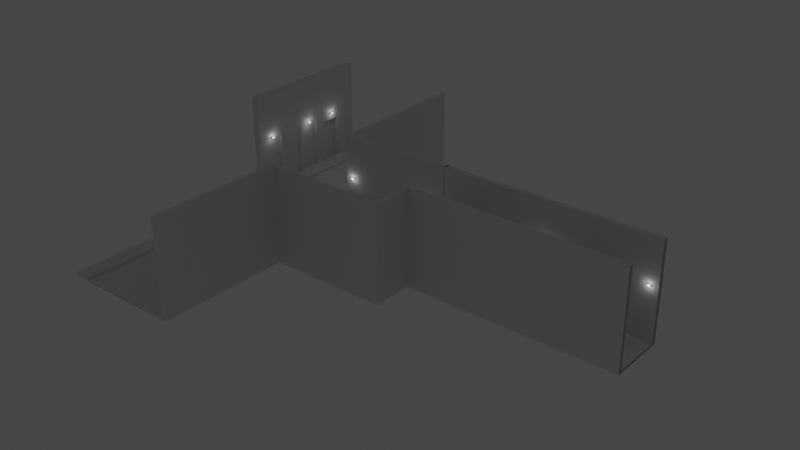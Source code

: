 # Source: TestMap.blend  (saved by Blender 3.2.14; exported with 4.5.12 LTS)
import bpy
from mathutils import Matrix  # noqa: F401  (used for matrix-valued properties, if any)

bpy.ops.wm.read_factory_settings(use_empty=True)
scene = bpy.context.scene
scene.name = 'Scene'

# ---- collections
col_collection = bpy.data.collections.new('Collection'); scene.collection.children.link(col_collection)

# ---- materials (node trees are filled in below, after node groups)
mat_material = bpy.data.materials.new('Material')
mat_material.alpha_threshold = 0.0
mat_material.use_transparent_shadow = False
mat_material.line_color = (0.0, 0.0, 0.0, 1.0)

# ---- material node trees
mat_material.use_nodes = True; mat_material.node_tree.nodes.clear()
_N = mat_material.node_tree.nodes; _L = mat_material.node_tree.links
n0 = _N.new('ShaderNodeOutputMaterial'); n0.name = 'Material Output'; n0.location = (300, 300)
n1 = _N.new('ShaderNodeBsdfPrincipled'); n1.name = 'Principled BSDF'; n1.location = (10, 300)
n1.distribution = 'GGX'
n1.subsurface_method = 'RANDOM_WALK_SKIN'
n1.inputs[2].default_value = 0.4
n1.inputs[3].default_value = 1.45
n1.inputs[27].default_value = (0.0, 0.0, 0.0, 1.0)
n1.inputs[28].default_value = 1.0
_L.new(n1.outputs[0], n0.inputs[0])
n0.is_active_output = True

# ---- world
world_world = bpy.data.worlds.new('World'); scene.world = world_world
world_world.use_nodes = True; world_world.node_tree.nodes.clear()
_N = world_world.node_tree.nodes; _L = world_world.node_tree.links
n0 = _N.new('ShaderNodeOutputWorld'); n0.name = 'World Output'; n0.location = (300, 300)
n1 = _N.new('ShaderNodeBackground'); n1.name = 'Background'; n1.location = (10, 300)
n1.inputs[0].default_value = (0.05088, 0.05088, 0.05088, 1.0)
_L.new(n1.outputs[0], n0.inputs[0])
n0.is_active_output = True
world_world.color = (0.05088, 0.05088, 0.05088)
world_world.use_sun_shadow = False
world_world.sun_shadow_jitter_overblur = 0.0

# ---- lights
light_point = bpy.data.lights.new('Point', 'POINT')
light_point.transmission_factor = 0.0
light_point.shadow_soft_size = 0.25
light_point.shadow_maximum_resolution = 0.006
light_point.use_absolute_resolution = True
light_point_001 = bpy.data.lights.new('Point.001', 'POINT')
light_point_001.transmission_factor = 0.0
light_point_001.shadow_soft_size = 0.25
light_point_001.shadow_maximum_resolution = 0.006
light_point_001.use_absolute_resolution = True
light_point_002 = bpy.data.lights.new('Point.002', 'POINT')
light_point_002.transmission_factor = 0.0
light_point_002.shadow_soft_size = 0.25
light_point_002.shadow_maximum_resolution = 0.006
light_point_002.use_absolute_resolution = True
light_point_003 = bpy.data.lights.new('Point.003', 'POINT')
light_point_003.transmission_factor = 0.0
light_point_003.shadow_soft_size = 0.25
light_point_003.shadow_maximum_resolution = 0.006
light_point_003.use_absolute_resolution = True
light_point_004 = bpy.data.lights.new('Point.004', 'POINT')
light_point_004.transmission_factor = 0.0
light_point_004.shadow_soft_size = 0.25
light_point_004.shadow_maximum_resolution = 0.006
light_point_004.use_absolute_resolution = True
light_point_005 = bpy.data.lights.new('Point.005', 'POINT')
light_point_005.transmission_factor = 0.0
light_point_005.shadow_soft_size = 0.25
light_point_005.shadow_maximum_resolution = 0.006
light_point_005.use_absolute_resolution = True
light_point_006 = bpy.data.lights.new('Point.006', 'POINT')
light_point_006.transmission_factor = 0.0
light_point_006.shadow_soft_size = 0.25
light_point_006.shadow_maximum_resolution = 0.006
light_point_006.use_absolute_resolution = True
light_point_007 = bpy.data.lights.new('Point.007', 'POINT')
light_point_007.transmission_factor = 0.0
light_point_007.shadow_soft_size = 0.25
light_point_007.shadow_maximum_resolution = 0.006
light_point_007.use_absolute_resolution = True
light_point_008 = bpy.data.lights.new('Point.008', 'POINT')
light_point_008.transmission_factor = 0.0
light_point_008.shadow_soft_size = 0.25
light_point_008.shadow_maximum_resolution = 0.006
light_point_008.use_absolute_resolution = True
light_point_009 = bpy.data.lights.new('Point.009', 'POINT')
light_point_009.transmission_factor = 0.0
light_point_009.shadow_soft_size = 0.25
light_point_009.shadow_maximum_resolution = 0.006
light_point_009.use_absolute_resolution = True

# ---- meshes
me_cube = bpy.data.meshes.new('Cube')
me_cube.from_pydata([(-1.0, 1.0, 1.0), (-1.0, 1.0, -1.0), (-1.0, -1.0, 1.0), (-1.0, -1.0, -1.0), (-1.0, 0.8495, -1.0), (-1.0, 0.8495, 1.0), (-1.0, -0.8732, -1.0), (-1.0, -0.8732, 1.0), (-1.0, -1.0, 82.48), (-1.0, 0.8495, 82.48), (-1.0, 1.0, 82.48), (-1.0, -0.8732, 82.48), (-0.9746, 1.0, -1.0), (-0.9746, -1.0, 1.0), (-0.9746, -1.0, -1.0), (-0.9746, 1.0, 1.0), (-0.9746, 0.8495, -1.0), (-0.9746, 0.8495, 1.0), (-0.9746, -0.8732, -1.0), (-0.9746, -0.8732, 1.0), (-0.9746, -1.0, 82.48), (-0.9746, 1.0, 82.48), (-0.9746, 0.8495, 82.48), (-0.9746, -0.8732, 82.48), (-1.0, -2.414, -1.0), (-1.0, -2.414, 1.0), (-0.9746, -2.414, 1.0), (-0.9746, -2.414, 82.48), (-1.0, -2.414, 82.48), (-0.9746, -2.414, -1.0), (-2.07, -0.8732, -1.0), (-2.07, -1.0, -1.0), (-2.07, -1.0, 1.0), (-2.07, 1.0, 1.0), (-2.07, 1.0, -1.0), (-2.07, -2.414, -1.0), (-2.07, 0.8495, 1.0), (-2.07, 0.8495, -1.0), (-2.07, -0.8732, 1.0), (-2.07, -2.414, 1.0), (-1.0, -2.334, -1.0), (-1.0, -2.334, 1.0), (-0.9746, -2.334, 82.48), (-0.9746, -2.334, 1.0), (-1.0, -2.334, 82.48), (-0.9746, -2.334, -1.0), (-2.07, -2.334, -1.0), (-2.07, -2.334, 1.0), (-2.069, -2.414, 82.48), (-2.069, -2.334, 82.48), (-2.07, 0.8495, 81.73), (-2.07, 1.0, 81.73), (-3.217, -0.8732, -1.0), (-3.217, -1.0, -1.0), (-3.217, -1.0, 1.0), (-3.217, 1.0, 1.0), (-3.217, 1.0, -1.0), (-3.217, -2.334, -1.0), (-3.217, -2.414, -1.0), (-3.217, 0.8495, 1.0), (-3.217, 0.8495, -1.0), (-3.217, -0.8732, 1.0), (-3.217, -2.414, 1.0), (-3.217, -2.334, 1.0), (-1.0, -1.215, 1.0), (-0.9746, -1.215, 1.0), (-1.0, -1.215, 82.48), (-1.0, -1.246, 41.74), (-1.0, -1.215, -1.0), (-0.9746, -1.215, 82.48), (-0.9746, -1.215, -1.0), (-2.07, -1.215, -1.0), (-3.217, -1.215, 1.0), (-3.217, -1.215, -1.0), (-1.0, -0.8732, 41.74), (-1.0, -1.0, 41.74), (-0.9746, -1.0, 41.74), (-0.9746, -0.8732, 41.74), (-1.0, -2.414, 41.74), (-0.9746, -2.414, 41.74), (-1.0, -2.334, 41.74), (-0.9746, -2.334, 41.74), (-2.069, -2.414, 41.74), (-2.069, -2.334, 41.74), (-0.9746, -1.215, 41.74), (-1.0, -1.215, 41.74), (-1.0, -2.005, -1.0), (-0.9746, -2.005, 82.48), (-0.9746, -2.005, -1.0), (-2.07, -2.005, -1.0), (-3.217, -2.005, -1.0), (-1.0, -2.005, 1.0), (-0.9746, -2.005, 1.0), (-1.0, -2.005, 82.48), (-0.9948, -1.246, 1.0), (-3.217, -2.005, 1.0), (-0.9746, -2.005, 41.74), (-1.0, -2.005, 41.74), (-0.9948, -1.975, 1.0), (-1.0, -1.975, 41.74), (-0.9948, -1.975, 41.07), (-0.9948, -1.246, 41.07), (-1.004, -1.246, 41.07), (-1.004, -1.246, 41.74), (-1.004, -1.246, 1.0), (-1.004, -1.215, 1.0), (-1.004, -2.005, 1.0), (-1.004, -1.975, 1.0), (-1.004, -1.975, 41.07), (-1.004, -1.975, 41.74), (-1.004, -1.215, 41.74), (-1.004, -2.005, 41.74), (0.9784, -1.0, -1.0), (0.9784, 1.0, 1.0), (0.9784, 0.8495, 1.0), (0.9784, -0.8732, 1.0), (0.9784, 1.0, 82.48), (0.9784, 0.8495, 82.48), (0.9784, -0.8732, 82.48), (0.9784, 1.0, -1.0), (0.9784, -1.0, 1.0), (0.9784, 0.8495, -1.0), (0.9784, -0.8732, -1.0), (0.9784, -1.0, 82.48), (0.9784, -0.8732, 41.74), (0.9784, -1.0, 41.74), (-2.112, -2.414, 1.006), (-2.112, -2.334, 1.006), (-2.11, -2.414, 82.48), (-2.11, -2.334, 82.48), (-2.111, -2.414, 41.74), (-2.111, -2.334, 41.74), (-2.069, -7.059, 41.74), (-2.07, -7.059, 1.0), (-2.069, -7.059, 82.48), (-2.111, -7.059, 41.74), (-2.112, -7.059, 1.006), (-2.11, -7.059, 82.48), (-2.029, 1.0, -1.0), (-2.029, -1.0, 1.0), (-2.029, -0.8732, 1.0), (-2.029, 1.0, 1.0), (-2.029, 0.8495, -1.0), (-2.029, 0.8495, 1.0), (-2.029, -2.414, -1.0), (-2.029, -1.0, -1.0), (-2.029, -0.8732, -1.0), (-2.029, -2.334, -1.0), (-2.029, 0.8495, 81.75), (-2.029, 1.0, 81.75), (-2.029, -1.215, -1.0), (-2.029, -2.005, -1.0), (-2.07, 5.916, 1.0), (-2.07, 5.916, 81.73), (-2.029, 5.916, 1.0), (-2.029, 5.916, 81.75), (-2.07, 5.888, 1.0), (-2.07, 5.888, -1.0), (-3.217, 5.888, 1.0), (-3.217, 5.888, -1.0), (-2.07, -7.05, -1.0), (-3.217, -7.05, -1.0), (-2.07, -7.05, 1.0), (-3.217, -7.05, 1.0), (-2.318, -2.334, -1.0), (-2.318, -2.414, -1.0), (-2.318, -0.8732, 1.0), (-2.318, 0.8495, 1.0), (-2.318, -2.334, 1.0), (-2.318, -2.414, 1.0), (-2.318, -1.0, -1.0), (-2.318, -0.8732, -1.0), (-2.318, 1.0, 1.0), (-2.318, 0.8495, -1.0), (-2.318, 1.0, -1.0), (-2.318, -1.0, 1.0), (-2.318, -1.215, -1.0), (-2.318, -2.005, -1.0), (-2.318, 5.888, 0.8547), (-2.318, 5.888, -1.0), (-2.318, -7.05, -1.0), (-2.318, -7.05, 1.0), (-3.061, -2.414, -1.0), (-3.061, 0.8495, 1.0), (-3.061, -2.334, 1.0), (-3.061, -1.0, -1.0), (-3.061, 1.0, 1.0), (-3.061, -1.0, 1.0), (-3.061, -1.215, -1.0), (-3.061, -2.005, -1.0), (-3.061, 5.888, 0.8547), (-3.061, -7.05, -1.0), (-3.061, -2.334, -1.0), (-3.061, -0.8732, 1.0), (-3.061, -2.414, 1.0), (-3.061, -0.8732, -1.0), (-3.061, 0.8495, -1.0), (-3.061, 1.0, -1.0), (-3.061, 5.888, -1.0), (-3.061, -7.05, 1.0), (-3.061, -7.05, -1.415), (-2.318, -7.05, -1.415), (-2.318, 1.0, -1.415), (-2.318, 5.888, -1.561), (-2.318, -0.8732, -1.415), (-2.318, -1.0, -1.415), (-2.318, -2.334, -1.415), (-2.318, -2.414, -1.415), (-2.318, 0.8495, -1.415), (-3.061, 5.888, -1.561), (-3.061, 1.0, -1.415), (-3.061, -0.8732, -1.415), (-3.061, -1.0, -1.415), (-3.061, -2.334, -1.415), (-3.061, -2.414, -1.415), (-3.061, 0.8495, -1.415), (-2.029, 2.349, 1.0), (-2.029, 2.349, 81.75), (-2.07, 2.349, 81.73), (-2.07, 2.349, 1.0), (-2.029, 1.448, 81.75), (-2.07, 1.448, 81.73), (-2.07, 1.448, 1.0), (-2.029, 1.448, 1.0), (-2.07, 1.0, 41.5), (-2.07, 0.8495, 41.5), (-2.029, 0.8495, 41.52), (-2.029, 1.0, 41.52), (-2.07, 5.916, 41.5), (-2.029, 5.916, 41.52), (-2.07, 2.349, 41.5), (-2.029, 2.349, 41.52), (-2.029, 1.448, 41.52), (-2.07, 1.448, 41.5), (-2.07, 1.448, 40.5), (-2.07, 2.349, 40.51), (-2.029, 2.296, 1.0), (-2.029, 2.296, 81.75), (-2.07, 2.309, 81.73), (-2.068, 2.309, 1.0), (-2.029, 2.296, 41.52), (-2.07, 2.309, 41.5), (-2.068, 2.309, 40.51), (-2.029, 1.485, 81.75), (-2.07, 1.485, 81.73), (-2.068, 1.485, 1.0), (-2.068, 1.485, 40.5), (-2.029, 1.485, 1.0), (-2.029, 1.485, 41.52), (-2.07, 1.485, 41.5), (-2.077, 2.349, 40.51), (-2.077, 2.349, 1.0), (-2.077, 1.485, 1.0), (-2.077, 1.448, 1.0), (-2.077, 1.448, 40.5), (-2.077, 2.309, 41.5), (-2.077, 2.349, 41.5), (-2.077, 1.448, 41.5), (-2.077, 1.485, 40.5), (-2.077, 2.309, 1.0), (-2.077, 1.485, 41.5), (-2.077, 2.309, 40.51), (-2.029, 5.169, 1.0), (-2.029, 5.169, 81.75), (-2.07, 5.169, 81.73), (-2.07, 5.169, 1.0), (-2.07, 5.169, 41.5), (-2.029, 5.169, 41.52), (-2.029, 2.866, 81.75), (-2.07, 2.866, 81.73), (-2.07, 2.866, 1.0), (-2.029, 2.866, 1.0), (-2.07, 2.866, 41.5), (-2.029, 2.866, 41.52), (-2.07, 2.866, 14.89), (-2.07, 5.169, 14.88), (-2.07, 5.106, 41.5), (-2.07, 5.106, 14.88), (-2.07, 2.964, 41.5), (-2.07, 2.963, 14.89), (-2.07, 5.106, 38.96), (-2.07, 2.964, 38.96), (-2.07, 5.169, 38.96), (-2.07, 2.866, 38.96), (-2.07, 2.866, 13.38), (-2.07, 5.169, 13.38), (-2.051, 5.106, 38.96), (-2.051, 5.106, 14.88), (-2.051, 2.963, 14.89), (-2.051, 2.964, 38.96), (-2.061, 2.964, 38.96), (-2.061, 5.106, 38.96), (-1.0, 0.8575, 82.49), (-1.0, 0.8575, 1.017), (-0.9748, 0.8575, 1.017), (-0.9748, 0.8575, 82.49), (-3.279, 1.0, 1.0), (-3.279, 1.0, -1.0), (-3.279, 5.888, 1.0), (-3.279, 5.888, -1.0), (-3.217, 1.0, 86.04), (-3.217, 5.888, 86.04), (-3.279, 1.0, 86.04), (-3.279, 5.888, 86.04), (-3.217, 1.0, 43.52), (-3.279, 1.0, 43.52), (-3.279, 5.888, 43.52), (-3.217, 5.888, 43.52), (-3.217, 1.244, 1.0), (-3.217, 1.244, 43.52), (-3.217, 2.056, 1.0), (-3.217, 2.055, 43.52), (-3.217, 2.188, 1.0), (-3.217, 2.187, 43.52), (-3.217, 3.033, 1.0), (-3.217, 3.033, 43.52), (-3.217, 3.139, 1.0), (-3.217, 3.139, 43.52), (-3.217, 3.891, 1.0), (-3.217, 3.89, 43.52), (-3.217, 4.005, 43.52), (-3.217, 4.005, 1.0), (-3.226, 2.055, 43.52), (-3.226, 1.244, 43.52), (-3.226, 1.244, 1.0), (-3.226, 2.056, 1.0), (-3.226, 3.033, 43.52), (-3.226, 2.187, 43.52), (-3.226, 2.188, 1.0), (-3.226, 3.033, 1.0), (-3.226, 3.89, 43.52), (-3.226, 3.139, 43.52), (-3.226, 3.139, 1.0), (-3.226, 3.891, 1.0), (-3.235, 2.055, 43.52), (-3.235, 1.244, 43.52), (-3.235, 1.244, 1.0), (-3.235, 2.056, 1.0), (-3.235, 3.033, 43.52), (-3.235, 2.187, 43.52), (-3.235, 2.188, 1.0), (-3.235, 3.033, 1.0), (-3.235, 3.89, 43.52), (-3.235, 3.139, 43.52), (-3.235, 3.139, 1.0), (-3.235, 3.891, 1.0), (-3.217, 4.28, 1.0), (-3.217, 5.053, 1.0), (-3.217, 4.278, 39.17), (-3.217, 5.051, 39.17), (-3.265, 4.28, 1.0), (-3.265, 5.053, 1.0), (-3.265, 4.278, 39.17), (-3.265, 5.051, 39.17)], [], [(15, 0, 10, 21), (81, 42, 27, 79), (267, 262, 154, 229), (138, 142, 37, 34), (77, 74, 11, 23), (141, 138, 34, 33), (17, 5, 7, 19), (23, 11, 8, 20), (74, 75, 8, 11), (0, 5, 9, 10), (139, 140, 38, 32), (17, 22, 295, 294), (116, 21, 22, 117), (118, 23, 20, 123), (114, 17, 19, 115), (4, 16, 18, 6), (124, 77, 23, 118), (1, 12, 16, 4), (1, 0, 15, 12), (6, 18, 14, 3), (112, 120, 13, 14), (113, 15, 21, 116), (29, 26, 25, 24), (78, 79, 27, 28), (78, 28, 48, 82), (42, 44, 28, 27), (40, 45, 29, 24), (45, 43, 26, 29), (183, 186, 55, 59), (195, 185, 53, 52), (194, 184, 63, 62), (192, 182, 58, 57), (147, 144, 35, 46), (142, 146, 30, 37), (146, 145, 31, 30), (24, 25, 39, 35, 144), (91, 98, 94, 64, 2, 139, 32, 47, 41), (140, 143, 36, 38), (25, 41, 47, 39), (151, 147, 46, 89), (193, 183, 59, 61), (88, 92, 43, 45), (86, 88, 45, 40), (87, 93, 44, 42), (97, 91, 41, 80), (96, 87, 42, 81), (48, 49, 129, 128), (28, 44, 49, 48), (80, 41, 47, 83), (148, 149, 51, 50), (224, 225, 50, 51), (143, 5, 9, 148, 226), (60, 59, 55, 56), (52, 61, 59, 60), (53, 54, 61, 52), (63, 57, 58, 62), (95, 90, 57, 63), (194, 62, 163, 199), (196, 195, 52, 60), (197, 196, 60, 56), (187, 54, 72, 95, 63, 184), (159, 56, 297, 299), (189, 192, 57, 90), (187, 193, 61, 54), (185, 188, 73, 53), (54, 53, 73, 72), (76, 20, 69, 84), (75, 2, 64, 85), (20, 8, 66, 69), (3, 14, 70, 68), (14, 13, 65, 70), (145, 150, 71, 31), (85, 67, 99, 97, 80, 44, 93, 66, 8, 75), (13, 76, 84, 65), (44, 80, 83, 49), (82, 48, 134, 132), (92, 96, 81, 43), (25, 78, 82, 39), (25, 26, 79, 78), (115, 19, 77, 124), (7, 2, 75, 74), (19, 7, 74, 77), (43, 81, 79, 26), (65, 84, 96, 92), (64, 94, 104, 105), (67, 85, 110, 103), (188, 189, 90, 73), (72, 73, 90, 95), (84, 69, 87, 96), (94, 101, 102, 104), (69, 66, 93, 87), (68, 70, 88, 86), (70, 65, 92, 88), (150, 151, 89, 71), (100, 101, 94, 98), (103, 102, 108, 109), (110, 105, 104, 102, 103), (109, 108, 107, 106, 111), (97, 99, 109, 111), (91, 97, 111, 106), (101, 100, 108, 102), (98, 91, 106, 107), (85, 64, 105, 110), (100, 98, 107, 108), (99, 67, 103, 109), (13, 120, 125, 76), (76, 125, 123, 20), (17, 114, 117, 22), (16, 121, 122, 18), (12, 119, 121, 16), (12, 15, 113, 119), (18, 122, 112, 14), (131, 127, 126, 130), (129, 131, 130, 128), (39, 82, 132, 133), (49, 83, 131, 129), (47, 39, 126, 127), (83, 47, 127, 131), (133, 132, 135, 136), (132, 134, 137, 135), (128, 130, 135, 137), (130, 126, 136, 135), (48, 128, 137, 134), (126, 39, 133, 136), (68, 86, 151, 150), (3, 68, 150, 145), (225, 226, 148, 50), (9, 10, 149, 148), (86, 40, 147, 151), (7, 5, 143, 140), (6, 3, 145, 146), (4, 6, 146, 142), (40, 24, 144, 147), (2, 7, 140, 139), (0, 1, 138, 141), (1, 4, 142, 138), (0, 141, 227, 149, 10), (229, 228, 153, 155), (264, 263, 155, 153), (266, 264, 153, 228), (262, 265, 152, 154), (190, 198, 159, 158), (33, 34, 157, 156), (197, 56, 159, 198), (172, 33, 156, 178), (191, 199, 163, 161), (62, 58, 161, 163), (35, 39, 162, 160), (165, 35, 160, 180), (182, 165, 180, 191), (160, 162, 181, 180), (236, 239, 219, 216), (34, 174, 179, 157), (156, 157, 179, 178), (71, 89, 177, 176), (31, 71, 176, 170), (32, 38, 166, 175), (89, 46, 164, 177), (32, 175, 168, 47), (34, 37, 173, 174), (37, 30, 171, 173), (39, 169, 181, 162), (38, 36, 167, 166), (46, 35, 165, 164), (39, 47, 168, 169), (30, 31, 170, 171), (36, 33, 172, 167), (55, 186, 190, 158, 347, 346, 321, 318, 316, 314, 312, 310, 308), (58, 182, 191, 161), (241, 238, 218, 230), (174, 197, 198, 179), (238, 237, 217, 218), (176, 177, 189, 188), (170, 176, 188, 185), (166, 167, 208, 204), (177, 164, 192, 189), (183, 193, 211, 215), (174, 173, 196, 197), (173, 171, 195, 196), (205, 204, 208, 202, 203, 209, 210, 215, 211, 212, 213, 214, 200, 201, 207, 206), (181, 169, 207, 201), (164, 165, 182, 192), (194, 199, 200, 214), (171, 170, 185, 195), (240, 236, 216, 231), (193, 187, 212, 211), (190, 186, 210, 209), (184, 194, 214, 213), (175, 166, 204, 205), (169, 168, 206, 207), (187, 184, 213, 212), (186, 183, 215, 210), (168, 175, 205, 206), (172, 178, 203, 202), (167, 172, 202, 208), (227, 141, 223, 232), (51, 149, 220, 221), (224, 51, 221, 233), (141, 33, 222, 223), (33, 224, 233, 234, 222), (149, 227, 232, 220), (237, 240, 231, 217), (222, 234, 254, 253), (265, 285, 275, 282, 266, 228, 152), (154, 152, 228, 229), (36, 143, 226, 225), (33, 36, 225, 224), (263, 267, 229, 155), (219, 239, 259, 251), (233, 249, 260, 257), (245, 246, 242, 239), (243, 248, 240, 237), (248, 247, 236, 240), (244, 243, 237, 238), (249, 244, 238, 241), (247, 245, 239, 236), (223, 222, 245, 247), (233, 221, 244, 249), (221, 220, 243, 244), (232, 223, 247, 248), (220, 232, 248, 243), (245, 222, 253, 252), (246, 245, 252, 258), (259, 261, 250, 251), (250, 261, 255, 256), (258, 254, 257, 260), (253, 254, 258, 252), (261, 258, 260, 255), (242, 246, 258, 261), (234, 233, 257, 254), (235, 219, 251, 250), (241, 230, 256, 255), (239, 242, 261, 259), (230, 235, 250, 256), (249, 241, 255, 260), (268, 273, 267, 263), (270, 284, 285, 265), (271, 270, 265, 262), (272, 269, 264, 266, 276, 278), (269, 268, 263, 264), (273, 271, 262, 267), (231, 216, 271, 273), (218, 217, 268, 269), (230, 218, 269, 272), (216, 219, 270, 271), (219, 235, 230, 272, 283, 274, 284, 270), (217, 231, 273, 268), (289, 286, 287, 288), (275, 277, 280, 282), (276, 280, 281, 278), (278, 281, 283, 272), (282, 280, 276, 266), (277, 279, 288, 287), (283, 281, 279, 274), (285, 284, 274, 279, 277, 275), (280, 277, 287, 286, 291), (281, 280, 291, 290), (279, 281, 290, 289, 288), (290, 291, 286, 289), (293, 294, 295, 292), (9, 5, 293, 292), (5, 17, 294, 293), (297, 296, 298, 299), (158, 159, 299, 298), (56, 55, 296, 297), (305, 304, 300, 302), (300, 301, 303, 302), (307, 306, 303, 301), (304, 309, 311, 313, 315, 317, 319, 320, 307, 301, 300), (306, 305, 302, 303), (298, 296, 305, 306), (55, 308, 309, 304), (158, 298, 306, 307), (296, 55, 304, 305), (325, 322, 334, 337), (318, 319, 330, 333), (311, 310, 312, 313), (308, 310, 325, 324), (315, 314, 316, 317), (319, 317, 331, 330), (319, 318, 321, 320), (320, 321, 346, 348, 349, 347, 158, 307), (328, 329, 341, 340), (331, 332, 344, 343), (315, 313, 327, 326), (317, 316, 332, 331), (314, 315, 326, 329), (311, 309, 323, 322), (313, 312, 328, 327), (316, 318, 333, 332), (310, 311, 322, 325), (309, 308, 324, 323), (312, 314, 329, 328), (335, 336, 337, 334), (339, 340, 341, 338), (343, 344, 345, 342), (332, 333, 345, 344), (322, 323, 335, 334), (329, 326, 338, 341), (326, 327, 339, 338), (333, 330, 342, 345), (323, 324, 336, 335), (330, 331, 343, 342), (327, 328, 340, 339), (324, 325, 337, 336), (347, 349, 353, 351), (351, 353, 352, 350), (348, 346, 350, 352), (349, 348, 352, 353), (346, 347, 351, 350)])
_uv = me_cube.uv_layers.new(name='UVMap')
_uv.uv.foreach_set('vector', [0.625, 0.2532, 0.625, 0.25, 0.625, 0.25, 0.625, 0.2532, 0.625, 0.9968, 0.625, 0.9968, 0.625, 0.9968, 0.625, 0.9968, 0.625, 0.25, 0.625, 0.25, 0.625, 0.25, 0.625, 0.25, 0.125, 0.5, 0.125, 0.5188, 0.125, 0.5188, 0.125, 0.5, 0.8718, 0.7342, 0.875, 0.7342, 0.875, 0.7342, 0.8718, 0.7342, 0.625, 0.25, 0.375, 0.25, 0.375, 0.25, 0.625, 0.25, 0.8718, 0.5188, 0.875, 0.5188, 0.875, 0.7342, 0.8718, 0.7342, 0.8718, 0.7342, 0.875, 0.7342, 0.875, 0.75, 0.8718, 0.75, 0.625, 0.01585, 0.625, 0.0, 0.625, 0.0, 0.625, 0.01585, 0.625, 0.25, 0.625, 0.2312, 0.625, 0.2312, 0.625, 0.25, 0.625, 0.0, 0.625, 0.01585, 0.625, 0.01585, 0.625, 0.0, 0.8718, 0.5188, 0.8718, 0.5188, 0.8718, 0.5188, 0.8718, 0.5188, 0.6277, 0.5, 0.8718, 0.5, 0.8718, 0.5188, 0.6277, 0.5188, 0.6277, 0.7342, 0.8718, 0.7342, 0.8718, 0.75, 0.6277, 0.75, 0.6277, 0.5188, 0.8718, 0.5188, 0.8718, 0.7342, 0.6277, 0.7342, 0.125, 0.5188, 0.1282, 0.5188, 0.1282, 0.7342, 0.125, 0.7342, 0.6277, 0.7342, 0.8718, 0.7342, 0.8718, 0.7342, 0.6277, 0.7342, 0.125, 0.5, 0.1282, 0.5, 0.1282, 0.5188, 0.125, 0.5188, 0.375, 0.25, 0.625, 0.25, 0.625, 0.2532, 0.375, 0.2532, 0.125, 0.7342, 0.1282, 0.7342, 0.1282, 0.75, 0.125, 0.75, 0.375, 0.7527, 0.625, 0.7527, 0.625, 0.9968, 0.375, 0.9968, 0.625, 0.4973, 0.625, 0.2532, 0.625, 0.2532, 0.625, 0.4973, 0.375, 0.9968, 0.625, 0.9968, 0.625, 1.0, 0.375, 1.0, 0.625, 1.0, 0.625, 0.9968, 0.625, 0.9968, 0.625, 1.0, 0.625, 1.0, 0.625, 1.0, 0.625, 1.0, 0.625, 1.0, 0.8718, 0.75, 0.875, 0.75, 0.875, 0.75, 0.8718, 0.75, 0.125, 0.75, 0.1282, 0.75, 0.1282, 0.75, 0.125, 0.75, 0.375, 0.9968, 0.625, 0.9968, 0.625, 0.9968, 0.375, 0.9968, 0.625, 0.2312, 0.625, 0.25, 0.625, 0.25, 0.625, 0.2312, 0.125, 0.7342, 0.125, 0.75, 0.125, 0.75, 0.125, 0.7342, 0.625, 0.0, 0.625, 0.0, 0.625, 0.0, 0.625, 0.0, 0.125, 0.75, 0.125, 0.75, 0.125, 0.75, 0.125, 0.75, 0.125, 0.75, 0.125, 0.75, 0.125, 0.75, 0.125, 0.75, 0.125, 0.5188, 0.125, 0.7342, 0.125, 0.7342, 0.125, 0.5188, 0.125, 0.7342, 0.125, 0.75, 0.125, 0.75, 0.125, 0.7342, 0.375, 1.0, 0.625, 1.0, 0.625, 1.0, 0.375, 1.0, 0.375, 1.0, 0.625, 0.0, 0.625, 0.0, 0.625, 0.0, 0.625, 0.0, 0.625, 0.0, 0.625, 0.0, 0.625, 0.0, 0.625, 0.0, 0.625, 0.0, 0.875, 0.7342, 0.875, 0.5188, 0.875, 0.5188, 0.875, 0.7342, 0.625, 0.0, 0.625, 0.0, 0.625, 0.0, 0.625, 0.0, 0.125, 0.75, 0.125, 0.75, 0.125, 0.75, 0.125, 0.75, 0.875, 0.7342, 0.875, 0.5188, 0.875, 0.5188, 0.875, 0.7342, 0.375, 0.9968, 0.625, 0.9968, 0.625, 0.9968, 0.375, 0.9968, 0.125, 0.75, 0.1282, 0.75, 0.1282, 0.75, 0.125, 0.75, 0.8718, 0.75, 0.875, 0.75, 0.875, 0.75, 0.8718, 0.75, 0.625, 0.0, 0.625, 0.0, 0.625, 0.0, 0.625, 0.0, 0.625, 0.9968, 0.625, 0.9968, 0.625, 0.9968, 0.625, 0.9968, 0.875, 0.75, 0.875, 0.75, 0.875, 0.75, 0.875, 0.75, 0.875, 0.75, 0.875, 0.75, 0.875, 0.75, 0.875, 0.75, 0.625, 0.0, 0.625, 0.0, 0.625, 0.0, 0.625, 0.0, 0.625, 0.2312, 0.625, 0.25, 0.625, 0.25, 0.625, 0.2312, 0.625, 0.25, 0.625, 0.2312, 0.625, 0.2312, 0.625, 0.25, 0.875, 0.5188, 0.875, 0.5188, 0.875, 0.5188, 0.875, 0.5188, 0.875, 0.5188, 0.375, 0.2312, 0.625, 0.2312, 0.625, 0.25, 0.375, 0.25, 0.375, 0.01585, 0.625, 0.01585, 0.625, 0.2312, 0.375, 0.2312, 0.375, 0.0, 0.625, 0.0, 0.625, 0.01585, 0.375, 0.01585, 0.625, 0.0, 0.375, 0.0, 0.375, 0.0, 0.625, 0.0, 0.625, 0.0, 0.375, 0.0, 0.375, 0.0, 0.625, 0.0, 0.625, 0.0, 0.625, 0.0, 0.625, 0.0, 0.625, 0.0, 0.125, 0.5188, 0.125, 0.7342, 0.125, 0.7342, 0.125, 0.5188, 0.125, 0.5, 0.125, 0.5188, 0.125, 0.5188, 0.125, 0.5, 0.625, 0.0, 0.625, 0.0, 0.625, 0.0, 0.625, 0.0, 0.625, 0.0, 0.625, 0.0, 0.125, 0.5, 0.125, 0.5, 0.125, 0.5, 0.125, 0.5, 0.125, 0.75, 0.125, 0.75, 0.125, 0.75, 0.125, 0.75, 0.625, 0.0, 0.625, 0.01585, 0.625, 0.01585, 0.625, 0.0, 0.125, 0.75, 0.125, 0.75, 0.125, 0.75, 0.125, 0.75, 0.625, 0.0, 0.375, 0.0, 0.375, 0.0, 0.625, 0.0, 0.625, 0.9968, 0.625, 0.9968, 0.625, 0.9968, 0.625, 0.9968, 0.625, 0.0, 0.625, 0.0, 0.625, 0.0, 0.625, 0.0, 0.8718, 0.75, 0.875, 0.75, 0.875, 0.75, 0.8718, 0.75, 0.125, 0.75, 0.1282, 0.75, 0.1282, 0.75, 0.125, 0.75, 0.375, 0.9968, 0.625, 0.9968, 0.625, 0.9968, 0.375, 0.9968, 0.125, 0.75, 0.125, 0.75, 0.125, 0.75, 0.125, 0.75, 0.625, 0.0, 0.625, 0.0, 0.625, 0.0, 0.625, 0.0, 0.625, 0.0, 0.625, 0.0, 0.625, 0.0, 0.625, 0.0, 0.625, 0.0, 0.625, 0.0, 0.625, 0.9968, 0.625, 0.9968, 0.625, 0.9968, 0.625, 0.9968, 0.625, 0.0, 0.625, 0.0, 0.625, 0.0, 0.625, 0.0, 0.625, 1.0, 0.625, 1.0, 0.625, 1.0, 0.625, 1.0, 0.625, 0.9968, 0.625, 0.9968, 0.625, 0.9968, 0.625, 0.9968, 0.625, 1.0, 0.625, 1.0, 0.625, 1.0, 0.625, 1.0, 0.625, 1.0, 0.625, 0.9968, 0.625, 0.9968, 0.625, 1.0, 0.6277, 0.7342, 0.8718, 0.7342, 0.8718, 0.7342, 0.6277, 0.7342, 0.625, 0.01585, 0.625, 0.0, 0.625, 0.0, 0.625, 0.01585, 0.8718, 0.7342, 0.875, 0.7342, 0.875, 0.7342, 0.8718, 0.7342, 0.625, 0.9968, 0.625, 0.9968, 0.625, 0.9968, 0.625, 0.9968, 0.625, 0.9968, 0.625, 0.9968, 0.625, 0.9968, 0.625, 0.9968, 0.625, 0.0, 0.625, 0.0, 0.625, 0.0, 0.625, 0.0, 0.625, 0.0, 0.625, 0.0, 0.625, 0.0, 0.625, 0.0, 0.125, 0.75, 0.125, 0.75, 0.125, 0.75, 0.125, 0.75, 0.625, 0.0, 0.375, 0.0, 0.375, 0.0, 0.625, 0.0, 0.625, 0.9968, 0.625, 0.9968, 0.625, 0.9968, 0.625, 0.9968, 0.625, 0.0, 0.625, 0.0, 0.625, 0.0, 0.625, 0.0, 0.8718, 0.75, 0.875, 0.75, 0.875, 0.75, 0.8718, 0.75, 0.125, 0.75, 0.1282, 0.75, 0.1282, 0.75, 0.125, 0.75, 0.375, 0.9968, 0.625, 0.9968, 0.625, 0.9968, 0.375, 0.9968, 0.125, 0.75, 0.125, 0.75, 0.125, 0.75, 0.125, 0.75, 0.625, 0.0, 0.625, 0.0, 0.625, 0.0, 0.625, 0.0, 0.625, 0.0, 0.625, 0.0, 0.625, 0.0, 0.625, 0.0, 0.625, 0.0, 0.625, 0.0, 0.625, 0.0, 0.625, 0.0, 0.625, 0.0, 0.625, 0.0, 0.625, 0.0, 0.625, 0.0, 0.625, 0.0, 0.625, 0.0, 0.625, 0.0, 0.625, 0.0, 0.625, 0.0, 0.625, 0.0, 0.625, 0.0, 0.625, 0.0, 0.625, 0.0, 0.625, 0.0, 0.625, 0.0, 0.625, 0.0, 0.625, 0.0, 0.625, 0.0, 0.625, 0.0, 0.625, 0.0, 0.625, 0.0, 0.625, 0.0, 0.625, 0.0, 0.625, 0.0, 0.625, 0.0, 0.625, 0.0, 0.625, 0.0, 0.625, 0.0, 0.625, 0.0, 0.625, 0.0, 0.625, 0.0, 0.625, 0.0, 0.625, 0.0, 0.625, 0.0, 0.625, 0.9968, 0.625, 0.7527, 0.625, 0.7527, 0.625, 0.9968, 0.625, 0.9968, 0.625, 0.7527, 0.625, 0.7527, 0.625, 0.9968, 0.8718, 0.5188, 0.6277, 0.5188, 0.6277, 0.5188, 0.8718, 0.5188, 0.1282, 0.5188, 0.3723, 0.5188, 0.3723, 0.7342, 0.1282, 0.7342, 0.1282, 0.5, 0.3723, 0.5, 0.3723, 0.5188, 0.1282, 0.5188, 0.375, 0.2532, 0.625, 0.2532, 0.625, 0.4973, 0.375, 0.4973, 0.1282, 0.7342, 0.3723, 0.7342, 0.3723, 0.75, 0.1282, 0.75, 0.625, 0.0, 0.625, 0.0, 0.625, 0.0, 0.625, 0.0, 0.625, 0.0, 0.625, 0.0, 0.625, 0.0, 0.625, 0.0, 0.625, 1.0, 0.625, 1.0, 0.625, 1.0, 0.625, 1.0, 0.625, 0.0, 0.625, 0.0, 0.625, 0.0, 0.625, 0.0, 0.625, 0.0, 0.625, 0.0, 0.625, 0.0, 0.625, 0.0, 0.625, 0.0, 0.625, 0.0, 0.625, 0.0, 0.625, 0.0, 0.625, 1.0, 0.625, 1.0, 0.625, 1.0, 0.625, 1.0, 0.625, 1.0, 0.625, 1.0, 0.625, 1.0, 0.625, 1.0, 0.625, 0.0, 0.625, 0.0, 0.625, 0.0, 0.625, 0.0, 0.625, 0.0, 0.625, 0.0, 0.625, 0.0, 0.625, 0.0, 0.875, 0.75, 0.875, 0.75, 0.875, 0.75, 0.875, 0.75, 0.625, 0.0, 0.625, 0.0, 0.625, 0.0, 0.625, 0.0, 0.125, 0.75, 0.125, 0.75, 0.125, 0.75, 0.125, 0.75, 0.125, 0.75, 0.125, 0.75, 0.125, 0.75, 0.125, 0.75, 0.875, 0.5188, 0.875, 0.5188, 0.875, 0.5188, 0.875, 0.5188, 0.625, 0.2312, 0.625, 0.25, 0.625, 0.25, 0.625, 0.2312, 0.125, 0.75, 0.125, 0.75, 0.125, 0.75, 0.125, 0.75, 0.875, 0.7342, 0.875, 0.5188, 0.875, 0.5188, 0.875, 0.7342, 0.125, 0.7342, 0.125, 0.75, 0.125, 0.75, 0.125, 0.7342, 0.125, 0.5188, 0.125, 0.7342, 0.125, 0.7342, 0.125, 0.5188, 0.125, 0.75, 0.125, 0.75, 0.125, 0.75, 0.125, 0.75, 0.625, 0.0, 0.625, 0.01585, 0.625, 0.01585, 0.625, 0.0, 0.625, 0.25, 0.375, 0.25, 0.375, 0.25, 0.625, 0.25, 0.125, 0.5, 0.125, 0.5188, 0.125, 0.5188, 0.125, 0.5, 0.625, 0.25, 0.625, 0.25, 0.625, 0.25, 0.625, 0.25, 0.625, 0.25, 0.625, 0.25, 0.625, 0.25, 0.625, 0.25, 0.625, 0.25, 0.625, 0.25, 0.625, 0.25, 0.625, 0.25, 0.625, 0.25, 0.625, 0.25, 0.625, 0.25, 0.625, 0.25, 0.625, 0.25, 0.625, 0.25, 0.625, 0.25, 0.625, 0.25, 0.625, 0.25, 0.625, 0.25, 0.375, 0.25, 0.375, 0.25, 0.625, 0.25, 0.625, 0.25, 0.375, 0.25, 0.375, 0.25, 0.625, 0.25, 0.125, 0.5, 0.125, 0.5, 0.125, 0.5, 0.125, 0.5, 0.625, 0.25, 0.625, 0.25, 0.625, 0.25, 0.625, 0.25, 0.375, 1.0, 0.625, 1.0, 0.625, 1.0, 0.375, 1.0, 0.625, 0.0, 0.375, 0.0, 0.375, 0.0, 0.625, 0.0, 0.375, 1.0, 0.625, 1.0, 0.625, 1.0, 0.375, 1.0, 0.125, 0.75, 0.125, 0.75, 0.125, 0.75, 0.125, 0.75, 0.125, 0.75, 0.125, 0.75, 0.125, 0.75, 0.125, 0.75, 0.375, 1.0, 0.625, 1.0, 0.625, 1.0, 0.375, 1.0, 0.625, 0.25, 0.625, 0.25, 0.625, 0.25, 0.625, 0.25, 0.125, 0.5, 0.125, 0.5, 0.125, 0.5, 0.125, 0.5, 0.625, 0.25, 0.375, 0.25, 0.375, 0.25, 0.625, 0.25, 0.125, 0.75, 0.125, 0.75, 0.125, 0.75, 0.125, 0.75, 0.125, 0.75, 0.125, 0.75, 0.125, 0.75, 0.125, 0.75, 0.625, 0.0, 0.625, 0.01585, 0.625, 0.01585, 0.625, 0.0, 0.125, 0.75, 0.125, 0.75, 0.125, 0.75, 0.125, 0.75, 0.625, 0.0, 0.625, 0.0, 0.625, 0.0, 0.625, 0.0, 0.125, 0.5, 0.125, 0.5188, 0.125, 0.5188, 0.125, 0.5, 0.125, 0.5188, 0.125, 0.7342, 0.125, 0.7342, 0.125, 0.5188, 0.625, 0.0, 0.625, 0.0, 0.625, 0.0, 0.625, 0.0, 0.875, 0.7342, 0.875, 0.5188, 0.875, 0.5188, 0.875, 0.7342, 0.125, 0.75, 0.125, 0.75, 0.125, 0.75, 0.125, 0.75, 0.625, 0.0, 0.625, 0.0, 0.625, 0.0, 0.625, 0.0, 0.125, 0.7342, 0.125, 0.75, 0.125, 0.75, 0.125, 0.7342, 0.625, 0.2312, 0.625, 0.25, 0.625, 0.25, 0.625, 0.2312, 0.625, 0.25, 0.625, 0.25, 0.625, 0.25, 0.625, 0.25, 0.625, 0.25, 0.625, 0.25, 0.625, 0.25, 0.625, 0.25, 0.625, 0.25, 0.625, 0.25, 0.625, 0.25, 0.625, 0.25, 0.625, 0.25, 0.125, 0.75, 0.125, 0.75, 0.125, 0.75, 0.125, 0.75, 0.625, 0.25, 0.625, 0.25, 0.625, 0.25, 0.625, 0.25, 0.125, 0.5, 0.125, 0.5, 0.125, 0.5, 0.125, 0.5, 0.625, 0.25, 0.625, 0.25, 0.625, 0.25, 0.625, 0.25, 0.125, 0.75, 0.125, 0.75, 0.125, 0.75, 0.125, 0.75, 0.125, 0.75, 0.125, 0.75, 0.125, 0.75, 0.125, 0.75, 0.875, 0.7342, 0.875, 0.5188, 0.875, 0.5188, 0.875, 0.7342, 0.125, 0.75, 0.125, 0.75, 0.125, 0.75, 0.125, 0.75, 0.875, 0.5188, 0.875, 0.7342, 0.875, 0.7342, 0.875, 0.5188, 0.125, 0.5, 0.125, 0.5188, 0.125, 0.5188, 0.125, 0.5, 0.125, 0.5188, 0.125, 0.7342, 0.125, 0.7342, 0.125, 0.5188, 0.625, 0.0, 0.875, 0.7342, 0.625, 0.2312, 0.625, 0.25, 0.625, 0.25, 0.625, 0.25, 0.625, 0.25, 0.875, 0.5188, 0.625, 0.01585, 0.625, 0.0, 0.625, 0.0, 0.625, 0.0, 0.625, 0.0, 0.625, 0.0, 0.625, 0.0, 0.625, 0.0, 0.625, 0.0, 0.625, 0.0, 0.625, 0.0, 0.625, 0.0, 0.125, 0.75, 0.125, 0.75, 0.125, 0.75, 0.125, 0.75, 0.625, 0.0, 0.625, 0.0, 0.625, 0.0, 0.625, 0.0, 0.125, 0.7342, 0.125, 0.75, 0.125, 0.75, 0.125, 0.7342, 0.625, 0.25, 0.625, 0.25, 0.625, 0.25, 0.625, 0.25, 0.625, 0.01585, 0.625, 0.0, 0.625, 0.0, 0.625, 0.01585, 0.625, 0.25, 0.625, 0.25, 0.625, 0.25, 0.625, 0.25, 0.625, 0.0, 0.625, 0.0, 0.625, 0.0, 0.625, 0.0, 0.625, 0.0, 0.625, 0.01585, 0.625, 0.01585, 0.625, 0.0, 0.625, 0.0, 0.625, 0.0, 0.625, 0.0, 0.625, 0.0, 0.625, 0.0, 0.625, 0.0, 0.625, 0.0, 0.625, 0.0, 0.625, 0.25, 0.625, 0.2312, 0.625, 0.2312, 0.625, 0.25, 0.625, 0.0, 0.625, 0.0, 0.625, 0.0, 0.625, 0.0, 0.625, 0.25, 0.625, 0.25, 0.625, 0.25, 0.625, 0.25, 0.625, 0.2312, 0.625, 0.25, 0.625, 0.25, 0.625, 0.2312, 0.625, 0.25, 0.625, 0.25, 0.625, 0.25, 0.625, 0.25, 0.625, 0.25, 0.625, 0.25, 0.625, 0.25, 0.625, 0.25, 0.625, 0.25, 0.625, 0.25, 0.625, 0.25, 0.625, 0.25, 0.625, 0.25, 0.625, 0.25, 0.625, 0.25, 0.625, 0.25, 0.625, 0.25, 0.625, 0.25, 0.625, 0.25, 0.625, 0.25, 0.625, 0.25, 0.625, 0.25, 0.625, 0.25, 0.625, 0.25, 0.625, 0.25, 0.625, 0.25, 0.625, 0.25, 0.625, 0.25, 0.625, 0.25, 0.625, 0.25, 0.625, 0.25, 0.625, 0.25, 0.625, 0.25, 0.625, 0.25, 0.625, 0.25, 0.625, 0.25, 0.625, 0.25, 0.625, 0.25, 0.625, 0.25, 0.625, 0.25, 0.625, 0.25, 0.625, 0.25, 0.625, 0.25, 0.625, 0.25, 0.875, 0.5188, 0.875, 0.5188, 0.875, 0.5188, 0.875, 0.5188, 0.625, 0.25, 0.625, 0.2312, 0.625, 0.2312, 0.625, 0.25, 0.625, 0.25, 0.625, 0.25, 0.625, 0.25, 0.625, 0.25, 0.625, 0.25, 0.625, 0.25, 0.625, 0.25, 0.625, 0.25, 0.625, 0.25, 0.625, 0.25, 0.625, 0.25, 0.625, 0.25, 0.625, 0.25, 0.625, 0.25, 0.625, 0.25, 0.625, 0.25, 0.625, 0.25, 0.625, 0.25, 0.625, 0.25, 0.625, 0.25, 0.625, 0.25, 0.625, 0.25, 0.625, 0.25, 0.625, 0.25, 0.625, 0.25, 0.625, 0.25, 0.625, 0.25, 0.625, 0.25, 0.625, 0.25, 0.625, 0.25, 0.625, 0.25, 0.625, 0.25, 0.625, 0.25, 0.625, 0.25, 0.625, 0.25, 0.625, 0.25, 0.625, 0.25, 0.625, 0.25, 0.625, 0.25, 0.625, 0.25, 0.625, 0.25, 0.625, 0.25, 0.625, 0.25, 0.625, 0.25, 0.625, 0.25, 0.625, 0.25, 0.625, 0.25, 0.625, 0.25, 0.625, 0.25, 0.625, 0.25, 0.625, 0.25, 0.625, 0.25, 0.625, 0.25, 0.625, 0.25, 0.625, 0.25, 0.625, 0.25, 0.625, 0.25, 0.625, 0.25, 0.625, 0.25, 0.625, 0.25, 0.625, 0.25, 0.625, 0.25, 0.625, 0.25, 0.625, 0.25, 0.625, 0.25, 0.625, 0.25, 0.625, 0.25, 0.625, 0.25, 0.625, 0.25, 0.625, 0.25, 0.625, 0.25, 0.625, 0.25, 0.625, 0.25, 0.625, 0.25, 0.625, 0.25, 0.625, 0.25, 0.625, 0.25, 0.625, 0.25, 0.625, 0.25, 0.625, 0.25, 0.625, 0.25, 0.625, 0.25, 0.625, 0.25, 0.625, 0.25, 0.625, 0.25, 0.625, 0.25, 0.625, 0.25, 0.625, 0.25, 0.625, 0.25, 0.625, 0.25, 0.625, 0.25, 0.625, 0.25, 0.625, 0.25, 0.625, 0.25, 0.625, 0.25, 0.625, 0.25, 0.625, 0.25, 0.625, 0.25, 0.625, 0.25, 0.625, 0.25, 0.625, 0.25, 0.625, 0.25, 0.625, 0.25, 0.625, 0.25, 0.625, 0.25, 0.625, 0.25, 0.625, 0.25, 0.625, 0.25, 0.625, 0.25, 0.625, 0.25, 0.625, 0.25, 0.625, 0.25, 0.625, 0.25, 0.625, 0.25, 0.625, 0.25, 0.625, 0.25, 0.625, 0.25, 0.625, 0.25, 0.625, 0.25, 0.625, 0.25, 0.625, 0.25, 0.625, 0.25, 0.625, 0.25, 0.625, 0.25, 0.625, 0.25, 0.625, 0.25, 0.625, 0.25, 0.625, 0.25, 0.625, 0.25, 0.625, 0.25, 0.625, 0.25, 0.625, 0.25, 0.625, 0.25, 0.625, 0.25, 0.625, 0.25, 0.625, 0.25, 0.625, 0.25, 0.625, 0.25, 0.625, 0.25, 0.625, 0.25, 0.625, 0.25, 0.625, 0.25, 0.625, 0.25, 0.625, 0.25, 0.625, 0.25, 0.625, 0.25, 0.625, 0.25, 0.625, 0.25, 0.625, 0.25, 0.625, 0.25, 0.625, 0.25, 0.625, 0.25, 0.625, 0.25, 0.625, 0.25, 0.625, 0.25, 0.625, 0.25, 0.625, 0.25, 0.625, 0.25, 0.625, 0.25, 0.625, 0.25, 0.625, 0.25, 0.625, 0.25, 0.625, 0.25, 0.625, 0.25, 0.625, 0.25, 0.625, 0.25, 0.625, 0.25, 0.625, 0.25, 0.625, 0.25, 0.625, 0.25, 0.625, 0.25, 0.625, 0.25, 0.625, 0.25, 0.625, 0.25, 0.625, 0.25, 0.625, 0.25, 0.625, 0.25, 0.625, 0.25, 0.625, 0.25, 0.625, 0.25, 0.625, 0.25, 0.625, 0.25, 0.625, 0.25, 0.625, 0.25, 0.625, 0.25, 0.625, 0.25, 0.625, 0.25, 0.625, 0.25, 0.625, 0.25, 0.625, 0.25, 0.625, 0.25, 0.625, 0.25, 0.625, 0.25, 0.625, 0.25, 0.625, 0.25, 0.625, 0.25, 0.625, 0.25, 0.625, 0.25, 0.625, 0.25, 0.625, 0.25, 0.625, 0.25, 0.625, 0.25, 0.625, 0.25, 0.625, 0.25, 0.625, 0.25, 0.625, 0.25, 0.625, 0.25, 0.625, 0.25, 0.625, 0.25, 0.625, 0.25, 0.625, 0.25, 0.625, 0.25, 0.625, 0.25, 0.625, 0.25, 0.625, 0.25, 0.625, 0.25, 0.625, 0.25, 0.625, 0.25, 0.875, 0.5188, 0.8718, 0.5188, 0.8718, 0.5188, 0.875, 0.5188, 0.625, 0.2312, 0.625, 0.2312, 0.625, 0.2312, 0.625, 0.2312, 0.875, 0.5188, 0.8718, 0.5188, 0.8718, 0.5188, 0.875, 0.5188, 0.375, 0.25, 0.625, 0.25, 0.625, 0.25, 0.375, 0.25, 0.625, 0.25, 0.375, 0.25, 0.375, 0.25, 0.625, 0.25, 0.375, 0.25, 0.625, 0.25, 0.625, 0.25, 0.375, 0.25, 0.625, 0.25, 0.625, 0.25, 0.625, 0.25, 0.625, 0.25, 0.625, 0.25, 0.625, 0.25, 0.625, 0.25, 0.625, 0.25, 0.625, 0.25, 0.625, 0.25, 0.625, 0.25, 0.625, 0.25, 0.625, 0.25, 0.625, 0.25, 0.625, 0.25, 0.625, 0.25, 0.625, 0.25, 0.625, 0.25, 0.625, 0.25, 0.625, 0.25, 0.625, 0.25, 0.625, 0.25, 0.625, 0.25, 0.625, 0.25, 0.625, 0.25, 0.625, 0.25, 0.625, 0.25, 0.625, 0.25, 0.625, 0.25, 0.625, 0.25, 0.625, 0.25, 0.625, 0.25, 0.625, 0.25, 0.625, 0.25, 0.625, 0.25, 0.625, 0.25, 0.625, 0.25, 0.625, 0.25, 0.625, 0.25, 0.625, 0.25, 0.625, 0.25, 0.625, 0.25, 0.625, 0.25, 0.625, 0.25, 0.625, 0.25, 0.625, 0.25, 0.625, 0.25, 0.625, 0.25, 0.625, 0.25, 0.625, 0.25, 0.625, 0.25, 0.625, 0.25, 0.625, 0.25, 0.625, 0.25, 0.625, 0.25, 0.625, 0.25, 0.625, 0.25, 0.625, 0.25, 0.625, 0.25, 0.625, 0.25, 0.625, 0.25, 0.625, 0.25, 0.625, 0.25, 0.625, 0.25, 0.625, 0.25, 0.625, 0.25, 0.625, 0.25, 0.625, 0.25, 0.625, 0.25, 0.625, 0.25, 0.625, 0.25, 0.625, 0.25, 0.625, 0.25, 0.625, 0.25, 0.625, 0.25, 0.625, 0.25, 0.625, 0.25, 0.625, 0.25, 0.625, 0.25, 0.625, 0.25, 0.625, 0.25, 0.625, 0.25, 0.625, 0.25, 0.625, 0.25, 0.625, 0.25, 0.625, 0.25, 0.625, 0.25, 0.625, 0.25, 0.625, 0.25, 0.625, 0.25, 0.625, 0.25, 0.625, 0.25, 0.625, 0.25, 0.625, 0.25, 0.625, 0.25, 0.625, 0.25, 0.625, 0.25, 0.625, 0.25, 0.625, 0.25, 0.625, 0.25, 0.625, 0.25, 0.625, 0.25, 0.625, 0.25, 0.625, 0.25, 0.625, 0.25, 0.625, 0.25, 0.625, 0.25, 0.625, 0.25, 0.625, 0.25, 0.625, 0.25, 0.625, 0.25, 0.625, 0.25, 0.625, 0.25, 0.625, 0.25, 0.625, 0.25, 0.625, 0.25, 0.625, 0.25, 0.625, 0.25, 0.625, 0.25, 0.625, 0.25, 0.625, 0.25, 0.625, 0.25, 0.625, 0.25, 0.625, 0.25, 0.625, 0.25, 0.625, 0.25, 0.625, 0.25, 0.625, 0.25, 0.625, 0.25, 0.625, 0.25, 0.625, 0.25, 0.625, 0.25, 0.625, 0.25, 0.625, 0.25, 0.625, 0.25, 0.625, 0.25, 0.625, 0.25, 0.625, 0.25, 0.625, 0.25, 0.625, 0.25, 0.625, 0.25, 0.625, 0.25, 0.625, 0.25, 0.625, 0.25, 0.625, 0.25, 0.625, 0.25, 0.625, 0.25, 0.625, 0.25, 0.625, 0.25, 0.625, 0.25, 0.625, 0.25, 0.625, 0.25, 0.625, 0.25, 0.625, 0.25, 0.625, 0.25, 0.625, 0.25, 0.625, 0.25, 0.625, 0.25, 0.625, 0.25, 0.625, 0.25, 0.625, 0.25, 0.625, 0.25, 0.625, 0.25, 0.625, 0.25, 0.625, 0.25, 0.625, 0.25, 0.625, 0.25, 0.625, 0.25, 0.625, 0.25, 0.625, 0.25, 0.625, 0.25, 0.625, 0.25, 0.625, 0.25, 0.625, 0.25, 0.625, 0.25, 0.625, 0.25, 0.625, 0.25, 0.625, 0.25, 0.625, 0.25, 0.625, 0.25, 0.625, 0.25, 0.625, 0.25, 0.625, 0.25, 0.625, 0.25, 0.625, 0.25, 0.625, 0.25, 0.625, 0.25, 0.625, 0.25, 0.625, 0.25, 0.625, 0.25, 0.625, 0.25])
me_cube.materials.append(mat_material)
me_cube.use_mirror_vertex_groups = False
me_cube.update()
me_cube_002 = bpy.data.meshes.new('Cube.002')
me_cube_002.from_pydata([(-2.692, -1.0, -1.0), (-2.692, -1.0, 1.0), (-2.692, 1.0, -1.0), (-2.692, 1.0, 1.0), (1.0, -1.0, -1.0), (1.0, -1.0, 1.0), (1.0, 1.0, -1.0), (1.0, 1.0, 1.0), (-2.692, 1.0, -1.0), (-2.692, -1.0, -1.0), (-2.692, -1.0, 1.0), (-2.692, 1.0, 1.0), (1.0, 1.0, 1.0), (1.0, 1.0, -1.0), (1.0, -1.0, -1.0), (1.0, -1.0, 1.0), (-4.838, -1.44, -1.23), (-2.831, -1.012, -1.0), (-2.831, -1.012, 1.0), (-4.838, -1.44, 1.23), (3.146, -1.44, 1.23), (3.146, -1.44, -1.23), (1.139, -1.012, -1.0), (1.139, -1.012, 1.0)], [], [(6, 7, 12, 13), (2, 3, 7, 6), (7, 5, 15, 12), (4, 5, 1, 0), (2, 6, 4, 0), (7, 3, 1, 5), (15, 14, 22, 23), (8, 9, 17, 16), (1, 3, 11, 10), (2, 0, 9, 8), (5, 4, 14, 15), (4, 6, 13, 14), (3, 2, 8, 11), (0, 1, 10, 9), (17, 18, 19, 16), (21, 20, 23, 22), (14, 13, 21, 22), (11, 8, 16, 19), (9, 10, 18, 17), (12, 15, 23, 20), (13, 12, 20, 21), (10, 11, 19, 18)])
_uv = me_cube_002.uv_layers.new(name='UVMap')
_uv.uv.foreach_set('vector', [0.375, 0.5, 0.625, 0.5, 0.625, 0.5, 0.375, 0.5, 0.375, 0.25, 0.625, 0.25, 0.625, 0.5, 0.375, 0.5, 0.625, 0.5, 0.625, 0.75, 0.625, 0.75, 0.625, 0.5, 0.375, 0.75, 0.625, 0.75, 0.625, 1.0, 0.375, 1.0, 0.125, 0.5, 0.375, 0.5, 0.375, 0.75, 0.125, 0.75, 0.625, 0.5, 0.875, 0.5, 0.875, 0.75, 0.625, 0.75, 0.625, 0.75, 0.375, 0.75, 0.375, 0.75, 0.625, 0.75, 0.125, 0.5, 0.125, 0.75, 0.125, 0.75, 0.125, 0.5, 0.875, 0.75, 0.875, 0.5, 0.875, 0.5, 0.875, 0.75, 0.125, 0.5, 0.125, 0.75, 0.125, 0.75, 0.125, 0.5, 0.625, 0.75, 0.375, 0.75, 0.375, 0.75, 0.625, 0.75, 0.375, 0.75, 0.375, 0.5, 0.375, 0.5, 0.375, 0.75, 0.625, 0.25, 0.375, 0.25, 0.375, 0.25, 0.625, 0.25, 0.375, 1.0, 0.625, 1.0, 0.625, 1.0, 0.375, 1.0, 0.375, 0.0, 0.625, 0.0, 0.625, 0.25, 0.375, 0.25, 0.375, 0.5, 0.625, 0.5, 0.625, 0.75, 0.375, 0.75, 0.375, 0.75, 0.375, 0.5, 0.375, 0.5, 0.375, 0.75, 0.625, 0.25, 0.375, 0.25, 0.375, 0.25, 0.625, 0.25, 0.375, 1.0, 0.625, 1.0, 0.625, 1.0, 0.375, 1.0, 0.625, 0.5, 0.625, 0.75, 0.625, 0.75, 0.625, 0.5, 0.375, 0.5, 0.625, 0.5, 0.625, 0.5, 0.375, 0.5, 0.875, 0.75, 0.875, 0.5, 0.875, 0.5, 0.875, 0.75])
me_cube_002.update()
me_cube_003 = bpy.data.meshes.new('Cube.003')
me_cube_003.from_pydata([(-2.692, -1.0, -1.0), (-2.692, -1.0, 1.0), (-2.692, 1.0, -1.0), (-2.692, 1.0, 1.0), (1.0, -1.0, -1.0), (1.0, -1.0, 1.0), (1.0, 1.0, -1.0), (1.0, 1.0, 1.0), (-2.692, 1.0, -1.0), (-2.692, -1.0, -1.0), (-2.692, -1.0, 1.0), (-2.692, 1.0, 1.0), (1.0, 1.0, 1.0), (1.0, 1.0, -1.0), (1.0, -1.0, -1.0), (1.0, -1.0, 1.0), (-4.838, -1.44, -1.23), (-2.831, -1.012, -1.0), (-2.831, -1.012, 1.0), (-4.838, -1.44, 1.23), (3.146, -1.44, 1.23), (3.146, -1.44, -1.23), (1.139, -1.012, -1.0), (1.139, -1.012, 1.0)], [], [(6, 7, 12, 13), (2, 3, 7, 6), (7, 5, 15, 12), (4, 5, 1, 0), (2, 6, 4, 0), (7, 3, 1, 5), (15, 14, 22, 23), (8, 9, 17, 16), (1, 3, 11, 10), (2, 0, 9, 8), (5, 4, 14, 15), (4, 6, 13, 14), (3, 2, 8, 11), (0, 1, 10, 9), (17, 18, 19, 16), (21, 20, 23, 22), (14, 13, 21, 22), (11, 8, 16, 19), (9, 10, 18, 17), (12, 15, 23, 20), (13, 12, 20, 21), (10, 11, 19, 18)])
_uv = me_cube_003.uv_layers.new(name='UVMap')
_uv.uv.foreach_set('vector', [0.375, 0.5, 0.625, 0.5, 0.625, 0.5, 0.375, 0.5, 0.375, 0.25, 0.625, 0.25, 0.625, 0.5, 0.375, 0.5, 0.625, 0.5, 0.625, 0.75, 0.625, 0.75, 0.625, 0.5, 0.375, 0.75, 0.625, 0.75, 0.625, 1.0, 0.375, 1.0, 0.125, 0.5, 0.375, 0.5, 0.375, 0.75, 0.125, 0.75, 0.625, 0.5, 0.875, 0.5, 0.875, 0.75, 0.625, 0.75, 0.625, 0.75, 0.375, 0.75, 0.375, 0.75, 0.625, 0.75, 0.125, 0.5, 0.125, 0.75, 0.125, 0.75, 0.125, 0.5, 0.875, 0.75, 0.875, 0.5, 0.875, 0.5, 0.875, 0.75, 0.125, 0.5, 0.125, 0.75, 0.125, 0.75, 0.125, 0.5, 0.625, 0.75, 0.375, 0.75, 0.375, 0.75, 0.625, 0.75, 0.375, 0.75, 0.375, 0.5, 0.375, 0.5, 0.375, 0.75, 0.625, 0.25, 0.375, 0.25, 0.375, 0.25, 0.625, 0.25, 0.375, 1.0, 0.625, 1.0, 0.625, 1.0, 0.375, 1.0, 0.375, 0.0, 0.625, 0.0, 0.625, 0.25, 0.375, 0.25, 0.375, 0.5, 0.625, 0.5, 0.625, 0.75, 0.375, 0.75, 0.375, 0.75, 0.375, 0.5, 0.375, 0.5, 0.375, 0.75, 0.625, 0.25, 0.375, 0.25, 0.375, 0.25, 0.625, 0.25, 0.375, 1.0, 0.625, 1.0, 0.625, 1.0, 0.375, 1.0, 0.625, 0.5, 0.625, 0.75, 0.625, 0.75, 0.625, 0.5, 0.375, 0.5, 0.625, 0.5, 0.625, 0.5, 0.375, 0.5, 0.875, 0.75, 0.875, 0.5, 0.875, 0.5, 0.875, 0.75])
me_cube_003.update()
me_cube_004 = bpy.data.meshes.new('Cube.004')
me_cube_004.from_pydata([(-2.692, -1.0, -1.0), (-2.692, -1.0, 1.0), (-2.692, 1.0, -1.0), (-2.692, 1.0, 1.0), (1.0, -1.0, -1.0), (1.0, -1.0, 1.0), (1.0, 1.0, -1.0), (1.0, 1.0, 1.0), (-2.692, 1.0, -1.0), (-2.692, -1.0, -1.0), (-2.692, -1.0, 1.0), (-2.692, 1.0, 1.0), (1.0, 1.0, 1.0), (1.0, 1.0, -1.0), (1.0, -1.0, -1.0), (1.0, -1.0, 1.0), (-4.838, -1.44, -1.23), (-2.831, -1.012, -1.0), (-2.831, -1.012, 1.0), (-4.838, -1.44, 1.23), (3.146, -1.44, 1.23), (3.146, -1.44, -1.23), (1.139, -1.012, -1.0), (1.139, -1.012, 1.0)], [], [(6, 7, 12, 13), (2, 3, 7, 6), (7, 5, 15, 12), (4, 5, 1, 0), (2, 6, 4, 0), (7, 3, 1, 5), (15, 14, 22, 23), (8, 9, 17, 16), (1, 3, 11, 10), (2, 0, 9, 8), (5, 4, 14, 15), (4, 6, 13, 14), (3, 2, 8, 11), (0, 1, 10, 9), (17, 18, 19, 16), (21, 20, 23, 22), (14, 13, 21, 22), (11, 8, 16, 19), (9, 10, 18, 17), (12, 15, 23, 20), (13, 12, 20, 21), (10, 11, 19, 18)])
_uv = me_cube_004.uv_layers.new(name='UVMap')
_uv.uv.foreach_set('vector', [0.375, 0.5, 0.625, 0.5, 0.625, 0.5, 0.375, 0.5, 0.375, 0.25, 0.625, 0.25, 0.625, 0.5, 0.375, 0.5, 0.625, 0.5, 0.625, 0.75, 0.625, 0.75, 0.625, 0.5, 0.375, 0.75, 0.625, 0.75, 0.625, 1.0, 0.375, 1.0, 0.125, 0.5, 0.375, 0.5, 0.375, 0.75, 0.125, 0.75, 0.625, 0.5, 0.875, 0.5, 0.875, 0.75, 0.625, 0.75, 0.625, 0.75, 0.375, 0.75, 0.375, 0.75, 0.625, 0.75, 0.125, 0.5, 0.125, 0.75, 0.125, 0.75, 0.125, 0.5, 0.875, 0.75, 0.875, 0.5, 0.875, 0.5, 0.875, 0.75, 0.125, 0.5, 0.125, 0.75, 0.125, 0.75, 0.125, 0.5, 0.625, 0.75, 0.375, 0.75, 0.375, 0.75, 0.625, 0.75, 0.375, 0.75, 0.375, 0.5, 0.375, 0.5, 0.375, 0.75, 0.625, 0.25, 0.375, 0.25, 0.375, 0.25, 0.625, 0.25, 0.375, 1.0, 0.625, 1.0, 0.625, 1.0, 0.375, 1.0, 0.375, 0.0, 0.625, 0.0, 0.625, 0.25, 0.375, 0.25, 0.375, 0.5, 0.625, 0.5, 0.625, 0.75, 0.375, 0.75, 0.375, 0.75, 0.375, 0.5, 0.375, 0.5, 0.375, 0.75, 0.625, 0.25, 0.375, 0.25, 0.375, 0.25, 0.625, 0.25, 0.375, 1.0, 0.625, 1.0, 0.625, 1.0, 0.375, 1.0, 0.625, 0.5, 0.625, 0.75, 0.625, 0.75, 0.625, 0.5, 0.375, 0.5, 0.625, 0.5, 0.625, 0.5, 0.375, 0.5, 0.875, 0.75, 0.875, 0.5, 0.875, 0.5, 0.875, 0.75])
me_cube_004.update()
me_cube_005 = bpy.data.meshes.new('Cube.005')
me_cube_005.from_pydata([(-2.692, -1.0, -1.0), (-2.692, -1.0, 1.0), (-2.692, 1.0, -1.0), (-2.692, 1.0, 1.0), (1.0, -1.0, -1.0), (1.0, -1.0, 1.0), (1.0, 1.0, -1.0), (1.0, 1.0, 1.0), (-2.692, 1.0, -1.0), (-2.692, -1.0, -1.0), (-2.692, -1.0, 1.0), (-2.692, 1.0, 1.0), (1.0, 1.0, 1.0), (1.0, 1.0, -1.0), (1.0, -1.0, -1.0), (1.0, -1.0, 1.0), (-4.838, -1.44, -1.23), (-2.831, -1.012, -1.0), (-2.831, -1.012, 1.0), (-4.838, -1.44, 1.23), (3.146, -1.44, 1.23), (3.146, -1.44, -1.23), (1.139, -1.012, -1.0), (1.139, -1.012, 1.0)], [], [(6, 7, 12, 13), (2, 3, 7, 6), (7, 5, 15, 12), (4, 5, 1, 0), (2, 6, 4, 0), (7, 3, 1, 5), (15, 14, 22, 23), (8, 9, 17, 16), (1, 3, 11, 10), (2, 0, 9, 8), (5, 4, 14, 15), (4, 6, 13, 14), (3, 2, 8, 11), (0, 1, 10, 9), (17, 18, 19, 16), (21, 20, 23, 22), (14, 13, 21, 22), (11, 8, 16, 19), (9, 10, 18, 17), (12, 15, 23, 20), (13, 12, 20, 21), (10, 11, 19, 18)])
_uv = me_cube_005.uv_layers.new(name='UVMap')
_uv.uv.foreach_set('vector', [0.375, 0.5, 0.625, 0.5, 0.625, 0.5, 0.375, 0.5, 0.375, 0.25, 0.625, 0.25, 0.625, 0.5, 0.375, 0.5, 0.625, 0.5, 0.625, 0.75, 0.625, 0.75, 0.625, 0.5, 0.375, 0.75, 0.625, 0.75, 0.625, 1.0, 0.375, 1.0, 0.125, 0.5, 0.375, 0.5, 0.375, 0.75, 0.125, 0.75, 0.625, 0.5, 0.875, 0.5, 0.875, 0.75, 0.625, 0.75, 0.625, 0.75, 0.375, 0.75, 0.375, 0.75, 0.625, 0.75, 0.125, 0.5, 0.125, 0.75, 0.125, 0.75, 0.125, 0.5, 0.875, 0.75, 0.875, 0.5, 0.875, 0.5, 0.875, 0.75, 0.125, 0.5, 0.125, 0.75, 0.125, 0.75, 0.125, 0.5, 0.625, 0.75, 0.375, 0.75, 0.375, 0.75, 0.625, 0.75, 0.375, 0.75, 0.375, 0.5, 0.375, 0.5, 0.375, 0.75, 0.625, 0.25, 0.375, 0.25, 0.375, 0.25, 0.625, 0.25, 0.375, 1.0, 0.625, 1.0, 0.625, 1.0, 0.375, 1.0, 0.375, 0.0, 0.625, 0.0, 0.625, 0.25, 0.375, 0.25, 0.375, 0.5, 0.625, 0.5, 0.625, 0.75, 0.375, 0.75, 0.375, 0.75, 0.375, 0.5, 0.375, 0.5, 0.375, 0.75, 0.625, 0.25, 0.375, 0.25, 0.375, 0.25, 0.625, 0.25, 0.375, 1.0, 0.625, 1.0, 0.625, 1.0, 0.375, 1.0, 0.625, 0.5, 0.625, 0.75, 0.625, 0.75, 0.625, 0.5, 0.375, 0.5, 0.625, 0.5, 0.625, 0.5, 0.375, 0.5, 0.875, 0.75, 0.875, 0.5, 0.875, 0.5, 0.875, 0.75])
me_cube_005.update()
me_cube_006 = bpy.data.meshes.new('Cube.006')
me_cube_006.from_pydata([(-2.692, -1.0, -1.0), (-2.692, -1.0, 1.0), (-2.692, 1.0, -1.0), (-2.692, 1.0, 1.0), (1.0, -1.0, -1.0), (1.0, -1.0, 1.0), (1.0, 1.0, -1.0), (1.0, 1.0, 1.0), (-2.692, 1.0, -1.0), (-2.692, -1.0, -1.0), (-2.692, -1.0, 1.0), (-2.692, 1.0, 1.0), (1.0, 1.0, 1.0), (1.0, 1.0, -1.0), (1.0, -1.0, -1.0), (1.0, -1.0, 1.0), (-4.838, -1.44, -1.23), (-2.831, -1.012, -1.0), (-2.831, -1.012, 1.0), (-4.838, -1.44, 1.23), (3.146, -1.44, 1.23), (3.146, -1.44, -1.23), (1.139, -1.012, -1.0), (1.139, -1.012, 1.0)], [], [(6, 7, 12, 13), (2, 3, 7, 6), (7, 5, 15, 12), (4, 5, 1, 0), (2, 6, 4, 0), (7, 3, 1, 5), (15, 14, 22, 23), (8, 9, 17, 16), (1, 3, 11, 10), (2, 0, 9, 8), (5, 4, 14, 15), (4, 6, 13, 14), (3, 2, 8, 11), (0, 1, 10, 9), (17, 18, 19, 16), (21, 20, 23, 22), (14, 13, 21, 22), (11, 8, 16, 19), (9, 10, 18, 17), (12, 15, 23, 20), (13, 12, 20, 21), (10, 11, 19, 18)])
_uv = me_cube_006.uv_layers.new(name='UVMap')
_uv.uv.foreach_set('vector', [0.375, 0.5, 0.625, 0.5, 0.625, 0.5, 0.375, 0.5, 0.375, 0.25, 0.625, 0.25, 0.625, 0.5, 0.375, 0.5, 0.625, 0.5, 0.625, 0.75, 0.625, 0.75, 0.625, 0.5, 0.375, 0.75, 0.625, 0.75, 0.625, 1.0, 0.375, 1.0, 0.125, 0.5, 0.375, 0.5, 0.375, 0.75, 0.125, 0.75, 0.625, 0.5, 0.875, 0.5, 0.875, 0.75, 0.625, 0.75, 0.625, 0.75, 0.375, 0.75, 0.375, 0.75, 0.625, 0.75, 0.125, 0.5, 0.125, 0.75, 0.125, 0.75, 0.125, 0.5, 0.875, 0.75, 0.875, 0.5, 0.875, 0.5, 0.875, 0.75, 0.125, 0.5, 0.125, 0.75, 0.125, 0.75, 0.125, 0.5, 0.625, 0.75, 0.375, 0.75, 0.375, 0.75, 0.625, 0.75, 0.375, 0.75, 0.375, 0.5, 0.375, 0.5, 0.375, 0.75, 0.625, 0.25, 0.375, 0.25, 0.375, 0.25, 0.625, 0.25, 0.375, 1.0, 0.625, 1.0, 0.625, 1.0, 0.375, 1.0, 0.375, 0.0, 0.625, 0.0, 0.625, 0.25, 0.375, 0.25, 0.375, 0.5, 0.625, 0.5, 0.625, 0.75, 0.375, 0.75, 0.375, 0.75, 0.375, 0.5, 0.375, 0.5, 0.375, 0.75, 0.625, 0.25, 0.375, 0.25, 0.375, 0.25, 0.625, 0.25, 0.375, 1.0, 0.625, 1.0, 0.625, 1.0, 0.375, 1.0, 0.625, 0.5, 0.625, 0.75, 0.625, 0.75, 0.625, 0.5, 0.375, 0.5, 0.625, 0.5, 0.625, 0.5, 0.375, 0.5, 0.875, 0.75, 0.875, 0.5, 0.875, 0.5, 0.875, 0.75])
me_cube_006.update()
me_cube_001 = bpy.data.meshes.new('Cube.001')
me_cube_001.from_pydata([(-2.692, -1.0, -1.0), (-2.692, -1.0, 1.0), (-2.692, 1.0, -1.0), (-2.692, 1.0, 1.0), (1.0, -1.0, -1.0), (1.0, -1.0, 1.0), (1.0, 1.0, -1.0), (1.0, 1.0, 1.0), (-2.692, 1.0, -1.0), (-2.692, -1.0, -1.0), (-2.692, -1.0, 1.0), (-2.692, 1.0, 1.0), (1.0, 1.0, 1.0), (1.0, 1.0, -1.0), (1.0, -1.0, -1.0), (1.0, -1.0, 1.0), (-4.838, -1.44, -1.23), (-2.831, -1.012, -1.0), (-2.831, -1.012, 1.0), (-4.838, -1.44, 1.23), (3.146, -1.44, 1.23), (3.146, -1.44, -1.23), (1.139, -1.012, -1.0), (1.139, -1.012, 1.0)], [], [(6, 7, 12, 13), (2, 3, 7, 6), (7, 5, 15, 12), (4, 5, 1, 0), (2, 6, 4, 0), (7, 3, 1, 5), (15, 14, 22, 23), (8, 9, 17, 16), (1, 3, 11, 10), (2, 0, 9, 8), (5, 4, 14, 15), (4, 6, 13, 14), (3, 2, 8, 11), (0, 1, 10, 9), (17, 18, 19, 16), (21, 20, 23, 22), (14, 13, 21, 22), (11, 8, 16, 19), (9, 10, 18, 17), (12, 15, 23, 20), (13, 12, 20, 21), (10, 11, 19, 18)])
_uv = me_cube_001.uv_layers.new(name='UVMap')
_uv.uv.foreach_set('vector', [0.375, 0.5, 0.625, 0.5, 0.625, 0.5, 0.375, 0.5, 0.375, 0.25, 0.625, 0.25, 0.625, 0.5, 0.375, 0.5, 0.625, 0.5, 0.625, 0.75, 0.625, 0.75, 0.625, 0.5, 0.375, 0.75, 0.625, 0.75, 0.625, 1.0, 0.375, 1.0, 0.125, 0.5, 0.375, 0.5, 0.375, 0.75, 0.125, 0.75, 0.625, 0.5, 0.875, 0.5, 0.875, 0.75, 0.625, 0.75, 0.625, 0.75, 0.375, 0.75, 0.375, 0.75, 0.625, 0.75, 0.125, 0.5, 0.125, 0.75, 0.125, 0.75, 0.125, 0.5, 0.875, 0.75, 0.875, 0.5, 0.875, 0.5, 0.875, 0.75, 0.125, 0.5, 0.125, 0.75, 0.125, 0.75, 0.125, 0.5, 0.625, 0.75, 0.375, 0.75, 0.375, 0.75, 0.625, 0.75, 0.375, 0.75, 0.375, 0.5, 0.375, 0.5, 0.375, 0.75, 0.625, 0.25, 0.375, 0.25, 0.375, 0.25, 0.625, 0.25, 0.375, 1.0, 0.625, 1.0, 0.625, 1.0, 0.375, 1.0, 0.375, 0.0, 0.625, 0.0, 0.625, 0.25, 0.375, 0.25, 0.375, 0.5, 0.625, 0.5, 0.625, 0.75, 0.375, 0.75, 0.375, 0.75, 0.375, 0.5, 0.375, 0.5, 0.375, 0.75, 0.625, 0.25, 0.375, 0.25, 0.375, 0.25, 0.625, 0.25, 0.375, 1.0, 0.625, 1.0, 0.625, 1.0, 0.375, 1.0, 0.625, 0.5, 0.625, 0.75, 0.625, 0.75, 0.625, 0.5, 0.375, 0.5, 0.625, 0.5, 0.625, 0.5, 0.375, 0.5, 0.875, 0.75, 0.875, 0.5, 0.875, 0.5, 0.875, 0.75])
me_cube_001.update()
me_cube_007 = bpy.data.meshes.new('Cube.007')
me_cube_007.from_pydata([(-2.692, -1.0, -1.0), (-2.692, -1.0, 1.0), (-2.692, 1.0, -1.0), (-2.692, 1.0, 1.0), (1.0, -1.0, -1.0), (1.0, -1.0, 1.0), (1.0, 1.0, -1.0), (1.0, 1.0, 1.0), (-2.692, 1.0, -1.0), (-2.692, -1.0, -1.0), (-2.692, -1.0, 1.0), (-2.692, 1.0, 1.0), (1.0, 1.0, 1.0), (1.0, 1.0, -1.0), (1.0, -1.0, -1.0), (1.0, -1.0, 1.0), (-4.838, -1.44, -1.23), (-2.831, -1.012, -1.0), (-2.831, -1.012, 1.0), (-4.838, -1.44, 1.23), (3.146, -1.44, 1.23), (3.146, -1.44, -1.23), (1.139, -1.012, -1.0), (1.139, -1.012, 1.0)], [], [(6, 7, 12, 13), (2, 3, 7, 6), (7, 5, 15, 12), (4, 5, 1, 0), (2, 6, 4, 0), (7, 3, 1, 5), (15, 14, 22, 23), (8, 9, 17, 16), (1, 3, 11, 10), (2, 0, 9, 8), (5, 4, 14, 15), (4, 6, 13, 14), (3, 2, 8, 11), (0, 1, 10, 9), (17, 18, 19, 16), (21, 20, 23, 22), (14, 13, 21, 22), (11, 8, 16, 19), (9, 10, 18, 17), (12, 15, 23, 20), (13, 12, 20, 21), (10, 11, 19, 18)])
_uv = me_cube_007.uv_layers.new(name='UVMap')
_uv.uv.foreach_set('vector', [0.375, 0.5, 0.625, 0.5, 0.625, 0.5, 0.375, 0.5, 0.375, 0.25, 0.625, 0.25, 0.625, 0.5, 0.375, 0.5, 0.625, 0.5, 0.625, 0.75, 0.625, 0.75, 0.625, 0.5, 0.375, 0.75, 0.625, 0.75, 0.625, 1.0, 0.375, 1.0, 0.125, 0.5, 0.375, 0.5, 0.375, 0.75, 0.125, 0.75, 0.625, 0.5, 0.875, 0.5, 0.875, 0.75, 0.625, 0.75, 0.625, 0.75, 0.375, 0.75, 0.375, 0.75, 0.625, 0.75, 0.125, 0.5, 0.125, 0.75, 0.125, 0.75, 0.125, 0.5, 0.875, 0.75, 0.875, 0.5, 0.875, 0.5, 0.875, 0.75, 0.125, 0.5, 0.125, 0.75, 0.125, 0.75, 0.125, 0.5, 0.625, 0.75, 0.375, 0.75, 0.375, 0.75, 0.625, 0.75, 0.375, 0.75, 0.375, 0.5, 0.375, 0.5, 0.375, 0.75, 0.625, 0.25, 0.375, 0.25, 0.375, 0.25, 0.625, 0.25, 0.375, 1.0, 0.625, 1.0, 0.625, 1.0, 0.375, 1.0, 0.375, 0.0, 0.625, 0.0, 0.625, 0.25, 0.375, 0.25, 0.375, 0.5, 0.625, 0.5, 0.625, 0.75, 0.375, 0.75, 0.375, 0.75, 0.375, 0.5, 0.375, 0.5, 0.375, 0.75, 0.625, 0.25, 0.375, 0.25, 0.375, 0.25, 0.625, 0.25, 0.375, 1.0, 0.625, 1.0, 0.625, 1.0, 0.375, 1.0, 0.625, 0.5, 0.625, 0.75, 0.625, 0.75, 0.625, 0.5, 0.375, 0.5, 0.625, 0.5, 0.625, 0.5, 0.375, 0.5, 0.875, 0.75, 0.875, 0.5, 0.875, 0.5, 0.875, 0.75])
me_cube_007.update()
me_cube_008 = bpy.data.meshes.new('Cube.008')
me_cube_008.from_pydata([(-2.692, -1.0, -1.0), (-2.692, -1.0, 1.0), (-2.692, 1.0, -1.0), (-2.692, 1.0, 1.0), (1.0, -1.0, -1.0), (1.0, -1.0, 1.0), (1.0, 1.0, -1.0), (1.0, 1.0, 1.0), (-2.692, 1.0, -1.0), (-2.692, -1.0, -1.0), (-2.692, -1.0, 1.0), (-2.692, 1.0, 1.0), (1.0, 1.0, 1.0), (1.0, 1.0, -1.0), (1.0, -1.0, -1.0), (1.0, -1.0, 1.0), (-4.838, -1.44, -1.23), (-2.831, -1.012, -1.0), (-2.831, -1.012, 1.0), (-4.838, -1.44, 1.23), (3.146, -1.44, 1.23), (3.146, -1.44, -1.23), (1.139, -1.012, -1.0), (1.139, -1.012, 1.0)], [], [(6, 7, 12, 13), (2, 3, 7, 6), (7, 5, 15, 12), (4, 5, 1, 0), (2, 6, 4, 0), (7, 3, 1, 5), (15, 14, 22, 23), (8, 9, 17, 16), (1, 3, 11, 10), (2, 0, 9, 8), (5, 4, 14, 15), (4, 6, 13, 14), (3, 2, 8, 11), (0, 1, 10, 9), (17, 18, 19, 16), (21, 20, 23, 22), (14, 13, 21, 22), (11, 8, 16, 19), (9, 10, 18, 17), (12, 15, 23, 20), (13, 12, 20, 21), (10, 11, 19, 18)])
_uv = me_cube_008.uv_layers.new(name='UVMap')
_uv.uv.foreach_set('vector', [0.375, 0.5, 0.625, 0.5, 0.625, 0.5, 0.375, 0.5, 0.375, 0.25, 0.625, 0.25, 0.625, 0.5, 0.375, 0.5, 0.625, 0.5, 0.625, 0.75, 0.625, 0.75, 0.625, 0.5, 0.375, 0.75, 0.625, 0.75, 0.625, 1.0, 0.375, 1.0, 0.125, 0.5, 0.375, 0.5, 0.375, 0.75, 0.125, 0.75, 0.625, 0.5, 0.875, 0.5, 0.875, 0.75, 0.625, 0.75, 0.625, 0.75, 0.375, 0.75, 0.375, 0.75, 0.625, 0.75, 0.125, 0.5, 0.125, 0.75, 0.125, 0.75, 0.125, 0.5, 0.875, 0.75, 0.875, 0.5, 0.875, 0.5, 0.875, 0.75, 0.125, 0.5, 0.125, 0.75, 0.125, 0.75, 0.125, 0.5, 0.625, 0.75, 0.375, 0.75, 0.375, 0.75, 0.625, 0.75, 0.375, 0.75, 0.375, 0.5, 0.375, 0.5, 0.375, 0.75, 0.625, 0.25, 0.375, 0.25, 0.375, 0.25, 0.625, 0.25, 0.375, 1.0, 0.625, 1.0, 0.625, 1.0, 0.375, 1.0, 0.375, 0.0, 0.625, 0.0, 0.625, 0.25, 0.375, 0.25, 0.375, 0.5, 0.625, 0.5, 0.625, 0.75, 0.375, 0.75, 0.375, 0.75, 0.375, 0.5, 0.375, 0.5, 0.375, 0.75, 0.625, 0.25, 0.375, 0.25, 0.375, 0.25, 0.625, 0.25, 0.375, 1.0, 0.625, 1.0, 0.625, 1.0, 0.375, 1.0, 0.625, 0.5, 0.625, 0.75, 0.625, 0.75, 0.625, 0.5, 0.375, 0.5, 0.625, 0.5, 0.625, 0.5, 0.375, 0.5, 0.875, 0.75, 0.875, 0.5, 0.875, 0.5, 0.875, 0.75])
me_cube_008.update()
me_cube_009 = bpy.data.meshes.new('Cube.009')
me_cube_009.from_pydata([(-2.692, -1.0, -1.0), (-2.692, -1.0, 1.0), (-2.692, 1.0, -1.0), (-2.692, 1.0, 1.0), (1.0, -1.0, -1.0), (1.0, -1.0, 1.0), (1.0, 1.0, -1.0), (1.0, 1.0, 1.0), (-2.692, 1.0, -1.0), (-2.692, -1.0, -1.0), (-2.692, -1.0, 1.0), (-2.692, 1.0, 1.0), (1.0, 1.0, 1.0), (1.0, 1.0, -1.0), (1.0, -1.0, -1.0), (1.0, -1.0, 1.0), (-4.838, -1.44, -1.23), (-2.831, -1.012, -1.0), (-2.831, -1.012, 1.0), (-4.838, -1.44, 1.23), (3.146, -1.44, 1.23), (3.146, -1.44, -1.23), (1.139, -1.012, -1.0), (1.139, -1.012, 1.0)], [], [(6, 7, 12, 13), (2, 3, 7, 6), (7, 5, 15, 12), (4, 5, 1, 0), (2, 6, 4, 0), (7, 3, 1, 5), (15, 14, 22, 23), (8, 9, 17, 16), (1, 3, 11, 10), (2, 0, 9, 8), (5, 4, 14, 15), (4, 6, 13, 14), (3, 2, 8, 11), (0, 1, 10, 9), (17, 18, 19, 16), (21, 20, 23, 22), (14, 13, 21, 22), (11, 8, 16, 19), (9, 10, 18, 17), (12, 15, 23, 20), (13, 12, 20, 21), (10, 11, 19, 18)])
_uv = me_cube_009.uv_layers.new(name='UVMap')
_uv.uv.foreach_set('vector', [0.375, 0.5, 0.625, 0.5, 0.625, 0.5, 0.375, 0.5, 0.375, 0.25, 0.625, 0.25, 0.625, 0.5, 0.375, 0.5, 0.625, 0.5, 0.625, 0.75, 0.625, 0.75, 0.625, 0.5, 0.375, 0.75, 0.625, 0.75, 0.625, 1.0, 0.375, 1.0, 0.125, 0.5, 0.375, 0.5, 0.375, 0.75, 0.125, 0.75, 0.625, 0.5, 0.875, 0.5, 0.875, 0.75, 0.625, 0.75, 0.625, 0.75, 0.375, 0.75, 0.375, 0.75, 0.625, 0.75, 0.125, 0.5, 0.125, 0.75, 0.125, 0.75, 0.125, 0.5, 0.875, 0.75, 0.875, 0.5, 0.875, 0.5, 0.875, 0.75, 0.125, 0.5, 0.125, 0.75, 0.125, 0.75, 0.125, 0.5, 0.625, 0.75, 0.375, 0.75, 0.375, 0.75, 0.625, 0.75, 0.375, 0.75, 0.375, 0.5, 0.375, 0.5, 0.375, 0.75, 0.625, 0.25, 0.375, 0.25, 0.375, 0.25, 0.625, 0.25, 0.375, 1.0, 0.625, 1.0, 0.625, 1.0, 0.375, 1.0, 0.375, 0.0, 0.625, 0.0, 0.625, 0.25, 0.375, 0.25, 0.375, 0.5, 0.625, 0.5, 0.625, 0.75, 0.375, 0.75, 0.375, 0.75, 0.375, 0.5, 0.375, 0.5, 0.375, 0.75, 0.625, 0.25, 0.375, 0.25, 0.375, 0.25, 0.625, 0.25, 0.375, 1.0, 0.625, 1.0, 0.625, 1.0, 0.375, 1.0, 0.625, 0.5, 0.625, 0.75, 0.625, 0.75, 0.625, 0.5, 0.375, 0.5, 0.625, 0.5, 0.625, 0.5, 0.375, 0.5, 0.875, 0.75, 0.875, 0.5, 0.875, 0.5, 0.875, 0.75])
me_cube_009.update()
me_cube_010 = bpy.data.meshes.new('Cube.010')
me_cube_010.from_pydata([(-2.692, -1.0, -1.0), (-2.692, -1.0, 1.0), (-2.692, 1.0, -1.0), (-2.692, 1.0, 1.0), (1.0, -1.0, -1.0), (1.0, -1.0, 1.0), (1.0, 1.0, -1.0), (1.0, 1.0, 1.0), (-2.692, 1.0, -1.0), (-2.692, -1.0, -1.0), (-2.692, -1.0, 1.0), (-2.692, 1.0, 1.0), (1.0, 1.0, 1.0), (1.0, 1.0, -1.0), (1.0, -1.0, -1.0), (1.0, -1.0, 1.0), (-4.838, -1.44, -1.23), (-2.831, -1.012, -1.0), (-2.831, -1.012, 1.0), (-4.838, -1.44, 1.23), (3.146, -1.44, 1.23), (3.146, -1.44, -1.23), (1.139, -1.012, -1.0), (1.139, -1.012, 1.0)], [], [(6, 7, 12, 13), (2, 3, 7, 6), (7, 5, 15, 12), (4, 5, 1, 0), (2, 6, 4, 0), (7, 3, 1, 5), (15, 14, 22, 23), (8, 9, 17, 16), (1, 3, 11, 10), (2, 0, 9, 8), (5, 4, 14, 15), (4, 6, 13, 14), (3, 2, 8, 11), (0, 1, 10, 9), (17, 18, 19, 16), (21, 20, 23, 22), (14, 13, 21, 22), (11, 8, 16, 19), (9, 10, 18, 17), (12, 15, 23, 20), (13, 12, 20, 21), (10, 11, 19, 18)])
_uv = me_cube_010.uv_layers.new(name='UVMap')
_uv.uv.foreach_set('vector', [0.375, 0.5, 0.625, 0.5, 0.625, 0.5, 0.375, 0.5, 0.375, 0.25, 0.625, 0.25, 0.625, 0.5, 0.375, 0.5, 0.625, 0.5, 0.625, 0.75, 0.625, 0.75, 0.625, 0.5, 0.375, 0.75, 0.625, 0.75, 0.625, 1.0, 0.375, 1.0, 0.125, 0.5, 0.375, 0.5, 0.375, 0.75, 0.125, 0.75, 0.625, 0.5, 0.875, 0.5, 0.875, 0.75, 0.625, 0.75, 0.625, 0.75, 0.375, 0.75, 0.375, 0.75, 0.625, 0.75, 0.125, 0.5, 0.125, 0.75, 0.125, 0.75, 0.125, 0.5, 0.875, 0.75, 0.875, 0.5, 0.875, 0.5, 0.875, 0.75, 0.125, 0.5, 0.125, 0.75, 0.125, 0.75, 0.125, 0.5, 0.625, 0.75, 0.375, 0.75, 0.375, 0.75, 0.625, 0.75, 0.375, 0.75, 0.375, 0.5, 0.375, 0.5, 0.375, 0.75, 0.625, 0.25, 0.375, 0.25, 0.375, 0.25, 0.625, 0.25, 0.375, 1.0, 0.625, 1.0, 0.625, 1.0, 0.375, 1.0, 0.375, 0.0, 0.625, 0.0, 0.625, 0.25, 0.375, 0.25, 0.375, 0.5, 0.625, 0.5, 0.625, 0.75, 0.375, 0.75, 0.375, 0.75, 0.375, 0.5, 0.375, 0.5, 0.375, 0.75, 0.625, 0.25, 0.375, 0.25, 0.375, 0.25, 0.625, 0.25, 0.375, 1.0, 0.625, 1.0, 0.625, 1.0, 0.375, 1.0, 0.625, 0.5, 0.625, 0.75, 0.625, 0.75, 0.625, 0.5, 0.375, 0.5, 0.625, 0.5, 0.625, 0.5, 0.375, 0.5, 0.875, 0.75, 0.875, 0.5, 0.875, 0.5, 0.875, 0.75])
me_cube_010.update()

# ---- objects
ob_map = bpy.data.objects.new('Map', me_cube)
ob_lamp = bpy.data.objects.new('Lamp', me_cube_002)
ob_point = bpy.data.objects.new('Point', light_point)
ob_point_001 = bpy.data.objects.new('Point.001', light_point_001)
ob_lamp_001 = bpy.data.objects.new('Lamp.001', me_cube_003)
ob_point_002 = bpy.data.objects.new('Point.002', light_point_002)
ob_lamp_002 = bpy.data.objects.new('Lamp.002', me_cube_004)
ob_point_003 = bpy.data.objects.new('Point.003', light_point_003)
ob_lamp_003 = bpy.data.objects.new('Lamp.003', me_cube_005)
ob_point_004 = bpy.data.objects.new('Point.004', light_point_004)
ob_lamp_004 = bpy.data.objects.new('Lamp.004', me_cube_006)
ob_point_005 = bpy.data.objects.new('Point.005', light_point_005)
ob_lamp_005 = bpy.data.objects.new('Lamp.005', me_cube_001)
ob_point_006 = bpy.data.objects.new('Point.006', light_point_006)
ob_lamp_006 = bpy.data.objects.new('Lamp.006', me_cube_007)
ob_point_007 = bpy.data.objects.new('Point.007', light_point_007)
ob_lamp_007 = bpy.data.objects.new('Lamp.007', me_cube_008)
ob_point_008 = bpy.data.objects.new('Point.008', light_point_008)
ob_lamp_008 = bpy.data.objects.new('Lamp.008', me_cube_009)
ob_point_009 = bpy.data.objects.new('Point.009', light_point_009)
ob_lamp_009 = bpy.data.objects.new('Lamp.009', me_cube_010)

# ---- transforms, parenting, visibility, modifiers, constraints
ob_map.location = (0.0, 0.0, 0.0)
ob_map.scale = (11.24, 2.979, 0.1208)
ob_map.lock_rotations_4d = False
ob_map.empty_display_type = 'ARROWS'
ob_map.lineart.crease_threshold = 0.0
ob_lamp.location = (-11.31, -4.72, 5.49)
ob_lamp.rotation_euler = (0.0, -0.0, 1.571)
ob_lamp.scale = (0.08514, 0.08514, 0.08514)
ob_point.location = (-11.47, -4.798, 5.496)
ob_point_001.location = (-12.64, 2.307, 5.496)
ob_point_001.rotation_euler = (0.0, -0.0, 1.571)
ob_lamp_001.location = (-12.72, 2.471, 5.49)
ob_lamp_001.rotation_euler = (0.0, -0.0, 3.142)
ob_lamp_001.scale = (0.08514, 0.08514, 0.08514)
ob_point_002.location = (-0.3339, 1.952, 5.321)
ob_point_002.rotation_euler = (0.0, -0.0, 1.571)
ob_lamp_002.location = (-0.5773, 2.471, 5.49)
ob_lamp_002.rotation_euler = (0.0, -0.0, 3.142)
ob_lamp_002.scale = (0.08514, 0.08514, 0.08514)
ob_point_003.location = (-22.4, 2.307, 5.496)
ob_point_003.rotation_euler = (0.0, -0.0, 1.571)
ob_lamp_003.location = (-22.48, 2.471, 5.49)
ob_lamp_003.rotation_euler = (0.0, -0.0, 3.142)
ob_lamp_003.scale = (0.08514, 0.08514, 0.08514)
ob_point_004.location = (10.12, 2.307, 5.496)
ob_point_004.rotation_euler = (0.0, -0.0, 1.571)
ob_lamp_004.location = (10.04, 2.471, 5.49)
ob_lamp_004.rotation_euler = (0.0, -0.0, 3.142)
ob_lamp_004.scale = (0.08514, 0.08514, 0.08514)
ob_point_005.location = (-23.51, 11.85, 5.496)
ob_point_005.rotation_euler = (4.371e-08, 4.371e-08, 6.283)
ob_lamp_005.location = (-23.34, 11.93, 5.49)
ob_lamp_005.rotation_euler = (-3.197e-14, -8.742e-08, 7.854)
ob_lamp_005.scale = (0.08514, 0.08514, 0.08514)
ob_point_006.location = (-23.51, 5.727, 5.496)
ob_point_006.rotation_euler = (4.371e-08, 4.371e-08, 6.283)
ob_lamp_006.location = (-23.34, 5.806, 5.49)
ob_lamp_006.rotation_euler = (-3.197e-14, -8.742e-08, 7.854)
ob_lamp_006.scale = (0.08514, 0.08514, 0.08514)
ob_point_007.location = (-35.9, 4.839, 5.496)
ob_point_007.rotation_euler = (4.371e-08, 4.371e-08, 9.425)
ob_lamp_007.location = (-36.07, 4.76, 5.49)
ob_lamp_007.rotation_euler = (-3.197e-14, -8.742e-08, 11.0)
ob_lamp_007.scale = (0.08514, 0.08514, 0.08514)
ob_point_008.location = (-35.9, 10.39, 5.496)
ob_point_008.rotation_euler = (4.371e-08, 4.371e-08, 9.425)
ob_lamp_008.location = (-36.07, 10.31, 5.49)
ob_lamp_008.rotation_euler = (-3.197e-14, -8.742e-08, 11.0)
ob_lamp_008.scale = (0.08514, 0.08514, 0.08514)
ob_point_009.location = (-35.9, 14.05, 5.496)
ob_point_009.rotation_euler = (4.371e-08, 4.371e-08, 9.425)
ob_lamp_009.location = (-36.07, 13.97, 5.49)
ob_lamp_009.rotation_euler = (-3.197e-14, -8.742e-08, 11.0)
ob_lamp_009.scale = (0.08514, 0.08514, 0.08514)

# ---- collection membership
col_collection.objects.link(ob_map)
col_collection.objects.link(ob_lamp)
col_collection.objects.link(ob_point)
col_collection.objects.link(ob_point_001)
col_collection.objects.link(ob_lamp_001)
col_collection.objects.link(ob_point_002)
col_collection.objects.link(ob_lamp_002)
col_collection.objects.link(ob_point_003)
col_collection.objects.link(ob_lamp_003)
col_collection.objects.link(ob_point_004)
col_collection.objects.link(ob_lamp_004)
col_collection.objects.link(ob_point_005)
col_collection.objects.link(ob_lamp_005)
col_collection.objects.link(ob_point_006)
col_collection.objects.link(ob_lamp_006)
col_collection.objects.link(ob_point_007)
col_collection.objects.link(ob_lamp_007)
col_collection.objects.link(ob_point_008)
col_collection.objects.link(ob_lamp_008)
col_collection.objects.link(ob_point_009)
col_collection.objects.link(ob_lamp_009)

# ---- scene / render settings (as saved in the file)
scene.frame_start = 1; scene.frame_end = 250; scene.frame_set(1)
scene.render.engine = 'BLENDER_EEVEE_NEXT'
scene.cycles.sampling_pattern = 'TABULATED_SOBOL'
scene.cycles.use_light_tree = False
scene.view_settings.view_transform = 'Filmic'
bpy.context.view_layer.update()

# ---- added for rendering (the .blend has no active camera): camera
cam_auto = bpy.data.cameras.new('AutoCamera')
cam_auto.lens = 50.0
cam_auto.sensor_width = 36.0
cam_auto.clip_end = 1013.42
ob_auto_camera = bpy.data.objects.new('AutoCamera', cam_auto)
scene.collection.objects.link(ob_auto_camera)
ob_auto_camera.location = (44.8155, -70.9969, 51.2969)
ob_auto_camera.rotation_euler = (1.09748, -7.21219e-08, 0.694738)
scene.camera = ob_auto_camera
bpy.context.view_layer.update()
